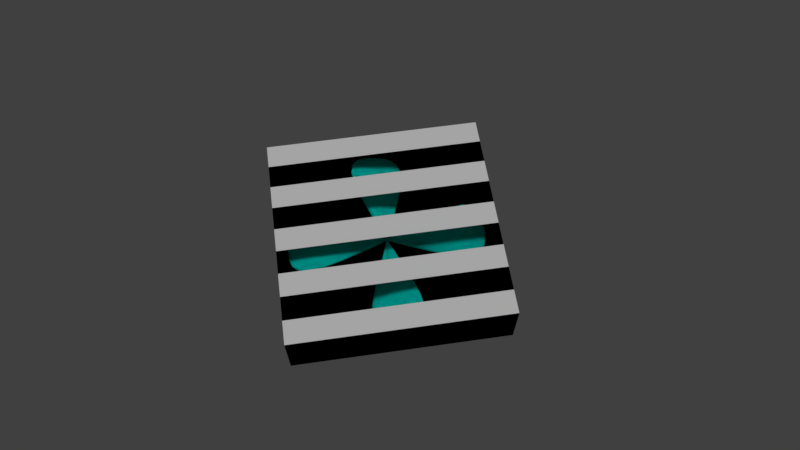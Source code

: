 # Source: Fan.blend  (saved by Blender 2.78.0; exported with 4.5.12 LTS)
import bpy
from mathutils import Matrix  # noqa: F401  (used for matrix-valued properties, if any)

bpy.ops.wm.read_factory_settings(use_empty=True)
scene = bpy.context.scene
scene.name = 'Scene'

# ---- collections
col_collection_1 = bpy.data.collections.new('Collection 1'); scene.collection.children.link(col_collection_1)

# ---- materials (node trees are filled in below, after node groups)
mat_material_001 = bpy.data.materials.new('Material.001')
mat_material_001.alpha_threshold = 0.0
mat_material_001.use_transparent_shadow = False
mat_material_001.diffuse_color = (0.3185, 0.3185, 0.3185, 1.0)
mat_material_001.roughness = 0.5
mat_material_003 = bpy.data.materials.new('Material.003')
mat_material_003.alpha_threshold = 0.0
mat_material_003.use_transparent_shadow = False
mat_material_003.diffuse_color = (1.0, 1.0, 1.0, 1.0)
mat_material_003.roughness = 0.5
mat_material_002 = bpy.data.materials.new('Material.002')
mat_material_002.alpha_threshold = 0.0
mat_material_002.use_transparent_shadow = False
mat_material_002.diffuse_color = (0.0, 1.0, 0.9086, 1.0)
mat_material_002.roughness = 0.5

# ---- material node trees

# ---- world
world_world = bpy.data.worlds.new('World'); scene.world = world_world
world_world.color = (0.05088, 0.05088, 0.05088)
world_world.use_sun_shadow = False
world_world.sun_shadow_jitter_overblur = 0.0
world_world.cycles.sampling_method = 'MANUAL'

# ---- cameras
cam_camera_001 = bpy.data.cameras.new('Camera.001')
cam_camera_001.clip_end = 100.0
cam_camera_001.lens = 35.0
cam_camera_001.sensor_width = 32.0
cam_camera_001.sensor_height = 18.0
cam_camera_001.display_size = 2.0
cam_camera_001.dof.focus_distance = 0.0
cam_camera_001.dof.aperture_fstop = 128.0
cam_camera_001.dof.aperture_blades = 6

# ---- lights
light_sun = bpy.data.lights.new('Sun', 'SUN')
light_sun.transmission_factor = 0.0
light_sun.angle = 0.1993
light_sun.energy = 1.0
light_sun.shadow_buffer_clip_start = 0.5
light_sun.shadow_soft_size = 0.1
light_sun.shadow_cascade_max_distance = 1000.0

# ---- meshes
me_cube_005 = bpy.data.meshes.new('Cube.005')
me_cube_005.from_pydata([(-1.067, -1.067, -1.708), (-1.067, -1.067, 0.4269), (-1.067, 1.067, -1.708), (-1.067, 1.067, 0.4269), (1.067, -1.067, -1.708), (1.067, -1.067, 0.4269), (1.067, 1.067, -1.708), (1.067, 1.067, 0.4269), (-1.067, -1.067, 0.4269), (-1.067, 1.067, 0.4269), (1.067, 1.067, 0.4269), (1.067, -1.067, 0.4269), (-1.067, 1.067, 0.4269), (-1.067, -1.067, 0.4269), (-1.067, -1.067, -1.708), (-1.067, 1.067, -1.708), (1.067, 1.067, -1.708), (1.067, 1.067, 0.4269), (1.067, -1.067, -1.708), (1.067, -1.067, 0.4269), (-1.067, -0.83, 0.4269), (-1.067, -0.5929, 0.4269), (-1.067, -0.3557, 0.4269), (-1.067, -0.1186, 0.4269), (-1.067, 0.1186, 0.4269), (-1.067, 0.3557, 0.4269), (-1.067, 0.5929, 0.4269), (-1.067, 0.83, 0.4269), (1.067, 0.83, 0.4269), (1.067, 0.5929, 0.4269), (1.067, 0.3557, 0.4269), (1.067, 0.1186, 0.4269), (1.067, -0.1186, 0.4269), (1.067, -0.3557, 0.4269), (1.067, -0.5929, 0.4269), (1.067, -0.83, 0.4269)], [], [(0, 2, 3, 1), (2, 6, 7, 3), (6, 4, 5, 7), (4, 0, 1, 5), (2, 0, 4, 6), (5, 11, 10, 7), (15, 16, 18, 14), (3, 9, 8, 1), (1, 8, 11, 5), (7, 10, 9, 3), (18, 19, 13, 14), (16, 17, 28, 29, 30, 31, 32, 33, 34, 35, 19, 18), (15, 12, 17, 16), (14, 13, 20, 21, 22, 23, 24, 25, 26, 27, 12, 15), (27, 28, 17, 12), (25, 30, 29, 26), (23, 32, 31, 24), (21, 34, 33, 22), (35, 20, 13, 19)])
me_cube_005.polygons.foreach_set('material_index', [0, 0, 0, 0, 0, 0, 0, 0, 0, 0, 0, 0, 0, 0, 1, 1, 1, 1, 1])
me_cube_005.materials.append(mat_material_001)
me_cube_005.materials.append(mat_material_003)
me_cube_005.use_remesh_preserve_volume = False
me_cube_005.use_remesh_preserve_attributes = False
me_cube_005.use_mirror_vertex_groups = False
me_cube_005.update()
me_circle = bpy.data.meshes.new('Circle')
me_circle.from_pydata([(-0.7059, -0.003207, 0.0004237), (-0.7996, -0.06843, 0.01784), (-0.6001, -0.06756, 0.01773), (-0.6001, 0.06207, -0.017), (-0.7996, 0.0612, -0.01689), (-0.8634, -0.003879, 0.0005107), (-0.7237, -0.1239, 0.03276), (-0.4402, -0.002022, 0.0002894), (-0.7237, 0.1174, -0.03189), (-0.1658, -0.4536, -0.04397), (-0.08848, -0.2349, -0.02326), (-0.1716, -0.4487, -0.04334), (-0.2208, -0.6402, -0.05877), (-0.1493, -0.4685, -0.04028), (-0.07971, -0.2466, -0.02144), (-0.09153, -0.231, -0.02258), (-0.2286, -0.6399, -0.05846), (-0.1985, -0.6408, -0.0536), (0.4536, -0.1658, -0.04397), (0.2349, -0.08848, -0.02326), (0.4487, -0.1716, -0.04334), (0.6402, -0.2208, -0.05877), (0.4685, -0.1493, -0.04028), (0.2466, -0.07971, -0.02144), (0.231, -0.09153, -0.02258), (0.6399, -0.2286, -0.05846), (0.6408, -0.1985, -0.0536), (0.7059, 0.003207, 0.0004237), (0.7996, 0.06843, 0.01784), (0.6001, 0.06756, 0.01773), (0.6001, -0.06207, -0.017), (0.7996, -0.0612, -0.01689), (0.8634, 0.003879, 0.0005107), (0.7237, 0.1239, 0.03276), (0.4402, 0.002022, 0.0002894), (0.7237, -0.1174, -0.03189), (0.1658, 0.4536, -0.04397), (0.08848, 0.2349, -0.02326), (0.1716, 0.4487, -0.04334), (0.2208, 0.6402, -0.05877), (0.1493, 0.4685, -0.04028), (0.07971, 0.2466, -0.02144), (0.09153, 0.231, -0.02258), (0.2286, 0.6399, -0.05846), (0.1985, 0.6408, -0.0536), (-0.1698, 0.4536, 0.04597), (-0.2265, 0.6402, 0.06108), (-0.175, 0.4487, 0.04951), (-0.09057, 0.2349, 0.02472), (-0.1536, 0.4685, 0.04089), (-0.2045, 0.6408, 0.05438), (-0.2334, 0.6399, 0.06535), (-0.09329, 0.231, 0.02695), (-0.08201, 0.2466, 0.0219), (0.1658, -0.9389, 0.06955), (0.08749, -0.9652, 0.04842), (0.1473, -0.9168, 0.07381), (0.2218, -0.8823, 0.08437), (0.1735, -0.9463, 0.06209), (0.09268, -0.9715, 0.04042), (0.07679, -0.9462, 0.05429), (0.1978, -0.8596, 0.08666), (0.2313, -0.8899, 0.07756), (0.1698, 0.9389, -0.02038), (0.2255, 0.8823, -0.03548), (0.1556, 0.9168, -0.007355), (0.09155, 0.9652, 0.0004414), (0.173, 0.9463, -0.03077), (0.2308, 0.8899, -0.04625), (0.2052, 0.8596, -0.02133), (0.08493, 0.9462, 0.01096), (0.09214, 0.9715, -0.009101), (0.003207, -0.7059, 0.0004237), (0.06843, -0.7996, 0.01784), (0.06756, -0.6001, 0.01773), (-0.06207, -0.6001, -0.017), (-0.0612, -0.7996, -0.01689), (0.003879, -0.8634, 0.0005107), (0.1239, -0.7237, 0.03276), (0.002022, -0.4402, 0.0002894), (-0.1174, -0.7237, -0.03189), (-0.4536, -0.1667, 0.06973), (-0.6402, -0.2222, 0.08444), (-0.4685, -0.1491, 0.07457), (-0.2349, -0.08895, 0.04882), (-0.4487, -0.1734, 0.06178), (-0.6399, -0.2312, 0.07755), (-0.6408, -0.1986, 0.08678), (-0.2466, -0.07958, 0.05675), (-0.231, -0.09248, 0.03926), (-0.4536, 0.1689, -0.02021), (-0.2349, 0.0901, 0.000843), (-0.4685, 0.1538, -0.006595), (-0.6402, 0.2251, -0.03542), (-0.4487, 0.1731, -0.03107), (-0.231, 0.09234, -0.01027), (-0.2466, 0.08214, 0.01342), (-0.6408, 0.2044, -0.02121), (-0.6399, 0.2308, -0.04625), (-0.003207, 0.7059, 0.0004237), (0.06207, 0.6001, -0.017), (0.0612, 0.7996, -0.01689), (-0.06843, 0.7996, 0.01784), (-0.06756, 0.6001, 0.01773), (-0.002022, 0.4402, 0.0002894), (0.1174, 0.7237, -0.03189), (-0.003879, 0.8634, 0.0005107), (-0.1239, 0.7237, 0.03276), (0.1638, 0.9389, -0.04366), (0.2198, 0.8823, -0.05864), (0.1698, 0.9463, -0.04285), (0.08544, 0.9652, -0.02267), (0.1473, 0.9168, -0.04004), (0.1976, 0.8596, -0.05348), (0.2277, 0.8899, -0.05835), (0.08891, 0.9715, -0.02118), (0.07664, 0.9462, -0.02111), (-0.4536, 0.1658, -0.04397), (-0.2349, 0.08848, -0.02326), (-0.4487, 0.1716, -0.04334), (-0.6402, 0.2208, -0.05877), (-0.4685, 0.1493, -0.04028), (-0.2466, 0.07971, -0.02144), (-0.231, 0.09153, -0.02258), (-0.6399, 0.2286, -0.05846), (-0.6408, 0.1985, -0.0536), (0.9389, -0.1638, -0.04366), (0.8823, -0.2198, -0.05864), (0.9463, -0.1698, -0.04285), (0.9652, -0.08544, -0.02267), (0.9168, -0.1473, -0.04004), (0.8596, -0.1976, -0.05348), (0.8899, -0.2277, -0.05835), (0.9715, -0.08891, -0.02118), (0.9462, -0.07664, -0.02111), (-0.1638, -0.9389, -0.04366), (-0.2198, -0.8823, -0.05864), (-0.1698, -0.9463, -0.04285), (-0.08544, -0.9652, -0.02267), (-0.1473, -0.9168, -0.04004), (-0.1976, -0.8596, -0.05348), (-0.2277, -0.8899, -0.05835), (-0.08891, -0.9715, -0.02118), (-0.07664, -0.9462, -0.02111), (-0.9389, 0.1638, -0.04366), (-0.8823, 0.2198, -0.05864), (-0.9463, 0.1698, -0.04285), (-0.9652, 0.08544, -0.02267), (-0.9168, 0.1473, -0.04004), (-0.8596, 0.1976, -0.05348), (-0.8899, 0.2277, -0.05835), (-0.9715, 0.08891, -0.02117), (-0.9462, 0.07664, -0.02111), (0.9389, 0.1718, 0.04628), (0.9652, 0.09361, 0.02531), (0.9463, 0.1767, 0.05001), (0.8823, 0.2275, 0.06121), (0.9168, 0.1556, 0.04112), (0.9462, 0.08508, 0.02222), (0.9715, 0.09592, 0.02835), (0.8899, 0.2343, 0.06546), (0.8596, 0.2054, 0.05451), (0.1718, -0.9389, 0.04628), (0.09361, -0.9652, 0.02531), (0.1767, -0.9463, 0.05001), (0.2275, -0.8823, 0.06121), (0.1556, -0.9168, 0.04112), (0.08508, -0.9462, 0.02222), (0.09592, -0.9715, 0.02835), (0.2343, -0.8899, 0.06546), (0.2054, -0.8596, 0.05451), (-0.9389, -0.1718, 0.04628), (-0.9652, -0.09361, 0.02531), (-0.9463, -0.1767, 0.05001), (-0.8823, -0.2275, 0.06121), (-0.9168, -0.1556, 0.04112), (-0.9462, -0.08508, 0.02222), (-0.9715, -0.09592, 0.02835), (-0.8899, -0.2343, 0.06546), (-0.8596, -0.2054, 0.05451), (0.4536, 0.1698, 0.04597), (0.6402, 0.2265, 0.06108), (0.4487, 0.175, 0.04951), (0.2349, 0.09057, 0.02472), (0.4685, 0.1536, 0.04089), (0.6408, 0.2045, 0.05438), (0.6399, 0.2334, 0.06535), (0.231, 0.09329, 0.02695), (0.2466, 0.08201, 0.0219), (-0.1718, 0.9389, 0.04628), (-0.09361, 0.9652, 0.02531), (-0.1767, 0.9463, 0.05001), (-0.2275, 0.8823, 0.06121), (-0.1556, 0.9168, 0.04112), (-0.08508, 0.9462, 0.02222), (-0.09592, 0.9715, 0.02835), (-0.2343, 0.8899, 0.06546), (-0.2054, 0.8596, 0.05451), (0.1698, -0.4536, 0.04597), (0.2265, -0.6402, 0.06108), (0.175, -0.4487, 0.04951), (0.09057, -0.2349, 0.02472), (0.1536, -0.4685, 0.04089), (0.2045, -0.6408, 0.05438), (0.2334, -0.6399, 0.06535), (0.09329, -0.231, 0.02695), (0.08201, -0.2466, 0.0219), (-0.4536, -0.1698, 0.04597), (-0.6402, -0.2265, 0.06108), (-0.4487, -0.175, 0.04951), (-0.2349, -0.09057, 0.02472), (-0.4685, -0.1536, 0.04089), (-0.6408, -0.2045, 0.05438), (-0.6399, -0.2334, 0.06535), (-0.231, -0.09329, 0.02695), (-0.2466, -0.08201, 0.0219), (0.005836, 0.7059, 0.04633), (-0.05994, 0.6001, 0.06274), (-0.05868, 0.7996, 0.06205), (0.07095, 0.7996, 0.02731), (0.06969, 0.6001, 0.02801), (0.00364, 0.4402, 0.04574), (-0.1153, 0.7237, 0.07572), (0.006231, 0.8634, 0.04328), (0.126, 0.7237, 0.01106), (-0.005836, -0.7059, 0.04633), (-0.07095, -0.7996, 0.02731), (-0.06969, -0.6001, 0.02801), (0.05994, -0.6001, 0.06274), (0.05868, -0.7996, 0.06205), (-0.006231, -0.8634, 0.04328), (-0.126, -0.7237, 0.01106), (-0.00364, -0.4402, 0.04574), (0.1153, -0.7237, 0.07572), (0.7059, -0.005836, 0.04633), (0.7996, -0.07095, 0.02731), (0.6001, -0.06969, 0.02801), (0.6001, 0.05994, 0.06274), (0.7996, 0.05868, 0.06205), (0.8634, -0.006231, 0.04328), (0.7237, -0.126, 0.01106), (0.4402, -0.00364, 0.04574), (0.7237, 0.1153, 0.07572), (-0.7059, 0.005836, 0.04633), (-0.7996, 0.07095, 0.02731), (-0.6001, 0.06969, 0.02801), (-0.6001, -0.05994, 0.06274), (-0.7996, -0.05868, 0.06205), (-0.8634, 0.006231, 0.04328), (-0.7237, 0.126, 0.01106), (-0.4402, 0.00364, 0.04574), (-0.7237, -0.1153, 0.07572), (-0.1667, 0.4536, 0.06973), (-0.2222, 0.6402, 0.08444), (-0.1491, 0.4685, 0.07457), (-0.08895, 0.2349, 0.04882), (-0.1734, 0.4487, 0.06178), (-0.2312, 0.6399, 0.07755), (-0.1986, 0.6408, 0.08678), (-0.07958, 0.2466, 0.05675), (-0.09248, 0.231, 0.03926), (0.9389, -0.1698, -0.02038), (0.8823, -0.2255, -0.03548), (0.9168, -0.1556, -0.007355), (0.9652, -0.09155, 0.0004413), (0.9463, -0.173, -0.03077), (0.8899, -0.2308, -0.04625), (0.8596, -0.2052, -0.02133), (0.9462, -0.08493, 0.01096), (0.9715, -0.09214, -0.009101), (-0.9389, -0.1658, 0.06955), (-0.9652, -0.08749, 0.04842), (-0.9168, -0.1473, 0.07381), (-0.8823, -0.2218, 0.08437), (-0.9463, -0.1735, 0.06209), (-0.9715, -0.09268, 0.04042), (-0.9462, -0.07679, 0.05429), (-0.8596, -0.1978, 0.08666), (-0.8899, -0.2313, 0.07756), (-0.1698, -0.9389, -0.02038), (-0.2255, -0.8823, -0.03548), (-0.1556, -0.9168, -0.007355), (-0.09155, -0.9652, 0.0004414), (-0.173, -0.9463, -0.03077), (-0.2308, -0.8899, -0.04625), (-0.2052, -0.8596, -0.02133), (-0.08493, -0.9462, 0.01096), (-0.09214, -0.9715, -0.009101), (-0.1658, 0.9389, 0.06955), (-0.08749, 0.9652, 0.04842), (-0.1473, 0.9168, 0.07381), (-0.2218, 0.8823, 0.08437), (-0.1735, 0.9463, 0.06209), (-0.09268, 0.9715, 0.04042), (-0.07679, 0.9462, 0.05429), (-0.1978, 0.8596, 0.08666), (-0.2313, 0.8899, 0.07756), (0.4536, -0.1689, -0.02021), (0.2349, -0.0901, 0.000843), (0.4685, -0.1538, -0.006595), (0.6402, -0.2251, -0.03542), (0.4487, -0.1731, -0.03107), (0.231, -0.09234, -0.01027), (0.2466, -0.08214, 0.01342), (0.6408, -0.2044, -0.02121), (0.6399, -0.2308, -0.04625), (-0.9389, 0.1698, -0.02038), (-0.8823, 0.2255, -0.03548), (-0.9168, 0.1556, -0.007355), (-0.9652, 0.09155, 0.0004414), (-0.9463, 0.173, -0.03077), (-0.8899, 0.2308, -0.04625), (-0.8596, 0.2052, -0.02133), (-0.9462, 0.08493, 0.01096), (-0.9715, 0.09214, -0.009101), (-0.1689, -0.4536, -0.02021), (-0.0901, -0.2349, 0.0008431), (-0.1538, -0.4685, -0.006595), (-0.2251, -0.6402, -0.03542), (-0.1731, -0.4487, -0.03107), (-0.09234, -0.231, -0.01027), (-0.08214, -0.2466, 0.01342), (-0.2044, -0.6408, -0.02121), (-0.2308, -0.6399, -0.04625), (0.1667, -0.4536, 0.06973), (0.2222, -0.6402, 0.08444), (0.1491, -0.4685, 0.07457), (0.08895, -0.2349, 0.04882), (0.1734, -0.4487, 0.06178), (0.2312, -0.6399, 0.07755), (0.1986, -0.6408, 0.08678), (0.07958, -0.2466, 0.05675), (0.09248, -0.231, 0.03926), (0.9389, 0.1658, 0.06955), (0.9652, 0.08749, 0.04842), (0.9168, 0.1473, 0.07381), (0.8823, 0.2218, 0.08437), (0.9463, 0.1735, 0.06209), (0.9715, 0.09268, 0.04042), (0.9462, 0.07679, 0.05429), (0.8596, 0.1978, 0.08666), (0.8899, 0.2313, 0.07756), (0.4536, 0.1667, 0.06973), (0.6402, 0.2222, 0.08444), (0.4685, 0.1491, 0.07457), (0.2349, 0.08895, 0.04882), (0.4487, 0.1734, 0.06178), (0.6399, 0.2312, 0.07755), (0.6408, 0.1986, 0.08678), (0.2466, 0.07958, 0.05675), (0.231, 0.09248, 0.03926), (0.1689, 0.4536, -0.02021), (0.0901, 0.2349, 0.0008431), (0.1538, 0.4685, -0.006595), (0.2251, 0.6402, -0.03542), (0.1731, 0.4487, -0.03107), (0.09234, 0.231, -0.01027), (0.08214, 0.2466, 0.01342), (0.2044, 0.6408, -0.02121), (0.2308, 0.6399, -0.04625), (-0.7059, -0.003207, 0.0004237), (-0.7996, -0.06843, 0.01784), (-0.6001, -0.06756, 0.01773), (-0.6001, 0.06207, -0.017), (-0.7996, 0.0612, -0.01689), (-0.8634, -0.003879, 0.0005107), (-0.7237, -0.1239, 0.03276), (-0.4402, -0.002022, 0.0002894), (-0.7237, 0.1174, -0.03189), (-0.1658, -0.4536, -0.04397), (-0.08848, -0.2349, -0.02326), (-0.1716, -0.4487, -0.04334), (-0.2208, -0.6402, -0.05877), (-0.1493, -0.4685, -0.04028), (-0.07971, -0.2466, -0.02144), (-0.09153, -0.231, -0.02258), (-0.2286, -0.6399, -0.05846), (-0.1985, -0.6408, -0.0536), (0.4536, -0.1658, -0.04397), (0.2349, -0.08848, -0.02326), (0.4487, -0.1716, -0.04334), (0.6402, -0.2208, -0.05877), (0.4685, -0.1493, -0.04028), (0.2466, -0.07971, -0.02144), (0.231, -0.09153, -0.02258), (0.6399, -0.2286, -0.05846), (0.6408, -0.1985, -0.0536), (0.7059, 0.003207, 0.0004237), (0.7996, 0.06843, 0.01784), (0.6001, 0.06756, 0.01773), (0.6001, -0.06207, -0.017), (0.7996, -0.0612, -0.01689), (0.8634, 0.003879, 0.0005107), (0.7237, 0.1239, 0.03276), (0.4402, 0.002022, 0.0002894), (0.7237, -0.1174, -0.03189), (0.1658, 0.4536, -0.04397), (0.08848, 0.2349, -0.02326), (0.1716, 0.4487, -0.04334), (0.2208, 0.6402, -0.05877), (0.1493, 0.4685, -0.04028), (0.07971, 0.2466, -0.02144), (0.09153, 0.231, -0.02258), (0.2286, 0.6399, -0.05846), (0.1985, 0.6408, -0.0536), (-0.1698, 0.4536, 0.04597), (-0.2265, 0.6402, 0.06108), (-0.175, 0.4487, 0.04951), (-0.09057, 0.2349, 0.02472), (-0.1536, 0.4685, 0.04089), (-0.2045, 0.6408, 0.05438), (-0.2334, 0.6399, 0.06535), (-0.09329, 0.231, 0.02695), (-0.08201, 0.2466, 0.0219), (0.1658, -0.9389, 0.06955), (0.08749, -0.9652, 0.04842), (0.1473, -0.9168, 0.07381), (0.2218, -0.8823, 0.08437), (0.1735, -0.9463, 0.06209), (0.09268, -0.9715, 0.04042), (0.07679, -0.9462, 0.05429), (0.1978, -0.8596, 0.08666), (0.2313, -0.8899, 0.07756), (0.1698, 0.9389, -0.02038), (0.2255, 0.8823, -0.03548), (0.1556, 0.9168, -0.007355), (0.09155, 0.9652, 0.0004414), (0.173, 0.9463, -0.03077), (0.2308, 0.8899, -0.04625), (0.2052, 0.8596, -0.02133), (0.08493, 0.9462, 0.01096), (0.09214, 0.9715, -0.009101), (0.003207, -0.7059, 0.0004237), (0.06843, -0.7996, 0.01784), (0.06756, -0.6001, 0.01773), (-0.06207, -0.6001, -0.017), (-0.0612, -0.7996, -0.01689), (0.003879, -0.8634, 0.0005107), (0.1239, -0.7237, 0.03276), (0.002022, -0.4402, 0.0002894), (-0.1174, -0.7237, -0.03189), (-0.4536, -0.1667, 0.06973), (-0.6402, -0.2222, 0.08444), (-0.4685, -0.1491, 0.07457), (-0.2349, -0.08895, 0.04882), (-0.4487, -0.1734, 0.06178), (-0.6399, -0.2312, 0.07755), (-0.6408, -0.1986, 0.08678), (-0.2466, -0.07958, 0.05675), (-0.231, -0.09248, 0.03926), (-0.4536, 0.1689, -0.02021), (-0.2349, 0.0901, 0.000843), (-0.4685, 0.1538, -0.006595), (-0.6402, 0.2251, -0.03542), (-0.4487, 0.1731, -0.03107), (-0.231, 0.09234, -0.01027), (-0.2466, 0.08214, 0.01342), (-0.6408, 0.2044, -0.02121), (-0.6399, 0.2308, -0.04625), (-0.003207, 0.7059, 0.0004237), (0.06207, 0.6001, -0.017), (0.0612, 0.7996, -0.01689), (-0.06843, 0.7996, 0.01784), (-0.06756, 0.6001, 0.01773), (-0.002022, 0.4402, 0.0002894), (0.1174, 0.7237, -0.03189), (-0.003879, 0.8634, 0.0005107), (-0.1239, 0.7237, 0.03276), (0.1638, 0.9389, -0.04366), (0.2198, 0.8823, -0.05864), (0.1698, 0.9463, -0.04285), (0.08544, 0.9652, -0.02267), (0.1473, 0.9168, -0.04004), (0.1976, 0.8596, -0.05348), (0.2277, 0.8899, -0.05835), (0.08891, 0.9715, -0.02118), (0.07664, 0.9462, -0.02111), (-0.4536, 0.1658, -0.04397), (-0.2349, 0.08848, -0.02326), (-0.4487, 0.1716, -0.04334), (-0.6402, 0.2208, -0.05877), (-0.4685, 0.1493, -0.04028), (-0.2466, 0.07971, -0.02144), (-0.231, 0.09153, -0.02258), (-0.6399, 0.2286, -0.05846), (-0.6408, 0.1985, -0.0536), (0.9389, -0.1638, -0.04366), (0.8823, -0.2198, -0.05864), (0.9463, -0.1698, -0.04285), (0.9652, -0.08544, -0.02267), (0.9168, -0.1473, -0.04004), (0.8596, -0.1976, -0.05348), (0.8899, -0.2277, -0.05835), (0.9715, -0.08891, -0.02118), (0.9462, -0.07664, -0.02111), (-0.1638, -0.9389, -0.04366), (-0.2198, -0.8823, -0.05864), (-0.1698, -0.9463, -0.04285), (-0.08544, -0.9652, -0.02267), (-0.1473, -0.9168, -0.04004), (-0.1976, -0.8596, -0.05348), (-0.2277, -0.8899, -0.05835), (-0.08891, -0.9715, -0.02118), (-0.07664, -0.9462, -0.02111), (-0.9389, 0.1638, -0.04366), (-0.8823, 0.2198, -0.05864), (-0.9463, 0.1698, -0.04285), (-0.9652, 0.08544, -0.02267), (-0.9168, 0.1473, -0.04004), (-0.8596, 0.1976, -0.05348), (-0.8899, 0.2277, -0.05835), (-0.9715, 0.08891, -0.02117), (-0.9462, 0.07664, -0.02111), (0.9389, 0.1718, 0.04628), (0.9652, 0.09361, 0.02531), (0.9463, 0.1767, 0.05001), (0.8823, 0.2275, 0.06121), (0.9168, 0.1556, 0.04112), (0.9462, 0.08508, 0.02222), (0.9715, 0.09592, 0.02835), (0.8899, 0.2343, 0.06546), (0.8596, 0.2054, 0.05451), (0.1718, -0.9389, 0.04628), (0.09361, -0.9652, 0.02531), (0.1767, -0.9463, 0.05001), (0.2275, -0.8823, 0.06121), (0.1556, -0.9168, 0.04112), (0.08508, -0.9462, 0.02222), (0.09592, -0.9715, 0.02835), (0.2343, -0.8899, 0.06546), (0.2054, -0.8596, 0.05451), (-0.9389, -0.1718, 0.04628), (-0.9652, -0.09361, 0.02531), (-0.9463, -0.1767, 0.05001), (-0.8823, -0.2275, 0.06121), (-0.9168, -0.1556, 0.04112), (-0.9462, -0.08508, 0.02222), (-0.9715, -0.09592, 0.02835), (-0.8899, -0.2343, 0.06546), (-0.8596, -0.2054, 0.05451), (0.4536, 0.1698, 0.04597), (0.6402, 0.2265, 0.06108), (0.4487, 0.175, 0.04951), (0.2349, 0.09057, 0.02472), (0.4685, 0.1536, 0.04089), (0.6408, 0.2045, 0.05438), (0.6399, 0.2334, 0.06535), (0.231, 0.09329, 0.02695), (0.2466, 0.08201, 0.0219), (-0.1718, 0.9389, 0.04628), (-0.09361, 0.9652, 0.02531), (-0.1767, 0.9463, 0.05001), (-0.2275, 0.8823, 0.06121), (-0.1556, 0.9168, 0.04112), (-0.08508, 0.9462, 0.02222), (-0.09592, 0.9715, 0.02835), (-0.2343, 0.8899, 0.06546), (-0.2054, 0.8596, 0.05451), (0.1698, -0.4536, 0.04597), (0.2265, -0.6402, 0.06108), (0.175, -0.4487, 0.04951), (0.09057, -0.2349, 0.02472), (0.1536, -0.4685, 0.04089), (0.2045, -0.6408, 0.05438), (0.2334, -0.6399, 0.06535), (0.09329, -0.231, 0.02695), (0.08201, -0.2466, 0.0219), (-0.4536, -0.1698, 0.04597), (-0.6402, -0.2265, 0.06108), (-0.4487, -0.175, 0.04951), (-0.2349, -0.09057, 0.02472), (-0.4685, -0.1536, 0.04089), (-0.6408, -0.2045, 0.05438), (-0.6399, -0.2334, 0.06535), (-0.231, -0.09329, 0.02695), (-0.2466, -0.08201, 0.0219), (0.005836, 0.7059, 0.04633), (-0.05994, 0.6001, 0.06274), (-0.05868, 0.7996, 0.06205), (0.07095, 0.7996, 0.02731), (0.06969, 0.6001, 0.02801), (0.00364, 0.4402, 0.04574), (-0.1153, 0.7237, 0.07572), (0.006231, 0.8634, 0.04328), (0.126, 0.7237, 0.01106), (-0.005836, -0.7059, 0.04633), (-0.07095, -0.7996, 0.02731), (-0.06969, -0.6001, 0.02801), (0.05994, -0.6001, 0.06274), (0.05868, -0.7996, 0.06205), (-0.006231, -0.8634, 0.04328), (-0.126, -0.7237, 0.01106), (-0.00364, -0.4402, 0.04574), (0.1153, -0.7237, 0.07572), (0.7059, -0.005836, 0.04633), (0.7996, -0.07095, 0.02731), (0.6001, -0.06969, 0.02801), (0.6001, 0.05994, 0.06274), (0.7996, 0.05868, 0.06205), (0.8634, -0.006231, 0.04328), (0.7237, -0.126, 0.01106), (0.4402, -0.00364, 0.04574), (0.7237, 0.1153, 0.07572), (-0.7059, 0.005836, 0.04633), (-0.7996, 0.07095, 0.02731), (-0.6001, 0.06969, 0.02801), (-0.6001, -0.05994, 0.06274), (-0.7996, -0.05868, 0.06205), (-0.8634, 0.006231, 0.04328), (-0.7237, 0.126, 0.01106), (-0.4402, 0.00364, 0.04574), (-0.7237, -0.1153, 0.07572), (-0.1667, 0.4536, 0.06973), (-0.2222, 0.6402, 0.08444), (-0.1491, 0.4685, 0.07457), (-0.08895, 0.2349, 0.04882), (-0.1734, 0.4487, 0.06178), (-0.2312, 0.6399, 0.07755), (-0.1986, 0.6408, 0.08678), (-0.07958, 0.2466, 0.05675), (-0.09248, 0.231, 0.03926), (0.9389, -0.1698, -0.02038), (0.8823, -0.2255, -0.03548), (0.9168, -0.1556, -0.007355), (0.9652, -0.09155, 0.0004413), (0.9463, -0.173, -0.03077), (0.8899, -0.2308, -0.04625), (0.8596, -0.2052, -0.02133), (0.9462, -0.08493, 0.01096), (0.9715, -0.09214, -0.009101), (-0.9389, -0.1658, 0.06955), (-0.9652, -0.08749, 0.04842), (-0.9168, -0.1473, 0.07381), (-0.8823, -0.2218, 0.08437), (-0.9463, -0.1735, 0.06209), (-0.9715, -0.09268, 0.04042), (-0.9462, -0.07679, 0.05429), (-0.8596, -0.1978, 0.08666), (-0.8899, -0.2313, 0.07756), (-0.1698, -0.9389, -0.02038), (-0.2255, -0.8823, -0.03548), (-0.1556, -0.9168, -0.007355), (-0.09155, -0.9652, 0.0004414), (-0.173, -0.9463, -0.03077), (-0.2308, -0.8899, -0.04625), (-0.2052, -0.8596, -0.02133), (-0.08493, -0.9462, 0.01096), (-0.09214, -0.9715, -0.009101), (-0.1658, 0.9389, 0.06955), (-0.08749, 0.9652, 0.04842), (-0.1473, 0.9168, 0.07381), (-0.2218, 0.8823, 0.08437), (-0.1735, 0.9463, 0.06209), (-0.09268, 0.9715, 0.04042), (-0.07679, 0.9462, 0.05429), (-0.1978, 0.8596, 0.08666), (-0.2313, 0.8899, 0.07756), (0.4536, -0.1689, -0.02021), (0.2349, -0.0901, 0.000843), (0.4685, -0.1538, -0.006595), (0.6402, -0.2251, -0.03542), (0.4487, -0.1731, -0.03107), (0.231, -0.09234, -0.01027), (0.2466, -0.08214, 0.01342), (0.6408, -0.2044, -0.02121), (0.6399, -0.2308, -0.04625), (-0.9389, 0.1698, -0.02038), (-0.8823, 0.2255, -0.03548), (-0.9168, 0.1556, -0.007355), (-0.9652, 0.09155, 0.0004414), (-0.9463, 0.173, -0.03077), (-0.8899, 0.2308, -0.04625), (-0.8596, 0.2052, -0.02133), (-0.9462, 0.08493, 0.01096), (-0.9715, 0.09214, -0.009101), (-0.1689, -0.4536, -0.02021), (-0.0901, -0.2349, 0.0008431), (-0.1538, -0.4685, -0.006595), (-0.2251, -0.6402, -0.03542), (-0.1731, -0.4487, -0.03107), (-0.09234, -0.231, -0.01027), (-0.08214, -0.2466, 0.01342), (-0.2044, -0.6408, -0.02121), (-0.2308, -0.6399, -0.04625), (0.1667, -0.4536, 0.06973), (0.2222, -0.6402, 0.08444), (0.1491, -0.4685, 0.07457), (0.08895, -0.2349, 0.04882), (0.1734, -0.4487, 0.06178), (0.2312, -0.6399, 0.07755), (0.1986, -0.6408, 0.08678), (0.07958, -0.2466, 0.05675), (0.09248, -0.231, 0.03926), (0.9389, 0.1658, 0.06955), (0.9652, 0.08749, 0.04842), (0.9168, 0.1473, 0.07381), (0.8823, 0.2218, 0.08437), (0.9463, 0.1735, 0.06209), (0.9715, 0.09268, 0.04042), (0.9462, 0.07679, 0.05429), (0.8596, 0.1978, 0.08666), (0.8899, 0.2313, 0.07756), (0.4536, 0.1667, 0.06973), (0.6402, 0.2222, 0.08444), (0.4685, 0.1491, 0.07457), (0.2349, 0.08895, 0.04882), (0.4487, 0.1734, 0.06178), (0.6399, 0.2312, 0.07755), (0.6408, 0.1986, 0.08678), (0.2466, 0.07958, 0.05675), (0.231, 0.09248, 0.03926), (0.1689, 0.4536, -0.02021), (0.0901, 0.2349, 0.0008431), (0.1538, 0.4685, -0.006595), (0.2251, 0.6402, -0.03542), (0.1731, 0.4487, -0.03107), (0.09234, 0.231, -0.01027), (0.08214, 0.2466, 0.01342), (0.2044, 0.6408, -0.02121), (0.2308, 0.6399, -0.04625), (-0.7059, -0.003207, 0.0004237), (-0.7996, 0.0612, -0.01689), (-0.6001, 0.06207, -0.017), (-0.6001, -0.06756, 0.01773), (-0.7996, -0.06843, 0.01784), (-0.8634, -0.003879, 0.0005107), (-0.7237, 0.1174, -0.03189), (-0.4402, -0.002022, 0.0002894), (-0.7237, -0.1239, 0.03276), (-0.1658, -0.4536, -0.04397), (-0.1493, -0.4685, -0.04028), (-0.2208, -0.6402, -0.05877), (-0.1716, -0.4487, -0.04334), (-0.08848, -0.2349, -0.02326), (-0.07971, -0.2466, -0.02144), (-0.1985, -0.6408, -0.0536), (-0.2286, -0.6399, -0.05846), (-0.09153, -0.231, -0.02258), (0.4536, -0.1658, -0.04397), (0.4685, -0.1493, -0.04028), (0.6402, -0.2208, -0.05877), (0.4487, -0.1716, -0.04334), (0.2349, -0.08848, -0.02326), (0.2466, -0.07971, -0.02144), (0.6408, -0.1985, -0.0536), (0.6399, -0.2286, -0.05846), (0.231, -0.09153, -0.02258), (0.7059, 0.003207, 0.0004237), (0.7996, -0.0612, -0.01689), (0.6001, -0.06207, -0.017), (0.6001, 0.06756, 0.01773), (0.7996, 0.06843, 0.01784), (0.8634, 0.003879, 0.0005107), (0.7237, -0.1174, -0.03189), (0.4402, 0.002022, 0.0002894), (0.7237, 0.1239, 0.03276), (0.1658, 0.4536, -0.04397), (0.1493, 0.4685, -0.04028), (0.2208, 0.6402, -0.05877), (0.1716, 0.4487, -0.04334), (0.08848, 0.2349, -0.02326), (0.07971, 0.2466, -0.02144), (0.1985, 0.6408, -0.0536), (0.2286, 0.6399, -0.05846), (0.09153, 0.231, -0.02258), (-0.1698, 0.4536, 0.04597), (-0.1536, 0.4685, 0.04089), (-0.09057, 0.2349, 0.02472), (-0.175, 0.4487, 0.04951), (-0.2265, 0.6402, 0.06108), (-0.2045, 0.6408, 0.05438), (-0.08201, 0.2466, 0.0219), (-0.09329, 0.231, 0.02695), (-0.2334, 0.6399, 0.06535), (0.1658, -0.9389, 0.06955), (0.1735, -0.9463, 0.06209), (0.2218, -0.8823, 0.08437), (0.1473, -0.9168, 0.07381), (0.08749, -0.9652, 0.04842), (0.09268, -0.9715, 0.04042), (0.2313, -0.8899, 0.07756), (0.1978, -0.8596, 0.08666), (0.07679, -0.9462, 0.05429), (0.1698, 0.9389, -0.02038), (0.173, 0.9463, -0.03077), (0.09155, 0.9652, 0.0004414), (0.1556, 0.9168, -0.007355), (0.2255, 0.8823, -0.03548), (0.2308, 0.8899, -0.04625), (0.09214, 0.9715, -0.009101), (0.08493, 0.9462, 0.01096), (0.2052, 0.8596, -0.02133), (0.003207, -0.7059, 0.0004237), (-0.0612, -0.7996, -0.01689), (-0.06207, -0.6001, -0.017), (0.06756, -0.6001, 0.01773), (0.06843, -0.7996, 0.01784), (0.003879, -0.8634, 0.0005107), (-0.1174, -0.7237, -0.03189), (0.002022, -0.4402, 0.0002894), (0.1239, -0.7237, 0.03276), (-0.4536, -0.1667, 0.06973), (-0.4487, -0.1734, 0.06178), (-0.2349, -0.08895, 0.04882), (-0.4685, -0.1491, 0.07457), (-0.6402, -0.2222, 0.08444), (-0.6399, -0.2312, 0.07755), (-0.231, -0.09248, 0.03926), (-0.2466, -0.07958, 0.05675), (-0.6408, -0.1986, 0.08678), (-0.4536, 0.1689, -0.02021), (-0.4487, 0.1731, -0.03107), (-0.6402, 0.2251, -0.03542), (-0.4685, 0.1538, -0.006595), (-0.2349, 0.0901, 0.000843), (-0.231, 0.09234, -0.01027), (-0.6399, 0.2308, -0.04625), (-0.6408, 0.2044, -0.02121), (-0.2466, 0.08214, 0.01342), (-0.003207, 0.7059, 0.0004237), (-0.06756, 0.6001, 0.01773), (-0.06843, 0.7996, 0.01784), (0.0612, 0.7996, -0.01689), (0.06207, 0.6001, -0.017), (-0.002022, 0.4402, 0.0002894), (-0.1239, 0.7237, 0.03276), (-0.003879, 0.8634, 0.0005107), (0.1174, 0.7237, -0.03189), (0.1638, 0.9389, -0.04366), (0.1473, 0.9168, -0.04004), (0.08544, 0.9652, -0.02267), (0.1698, 0.9463, -0.04285), (0.2198, 0.8823, -0.05864), (0.1976, 0.8596, -0.05348), (0.07664, 0.9462, -0.02111), (0.08891, 0.9715, -0.02118), (0.2277, 0.8899, -0.05835), (-0.4536, 0.1658, -0.04397), (-0.4685, 0.1493, -0.04028), (-0.6402, 0.2208, -0.05877), (-0.4487, 0.1716, -0.04334), (-0.2349, 0.08848, -0.02326), (-0.2466, 0.07971, -0.02144), (-0.6408, 0.1985, -0.0536), (-0.6399, 0.2286, -0.05846), (-0.231, 0.09153, -0.02258), (0.9389, -0.1638, -0.04366), (0.9168, -0.1473, -0.04004), (0.9652, -0.08544, -0.02267), (0.9463, -0.1698, -0.04285), (0.8823, -0.2198, -0.05864), (0.8596, -0.1976, -0.05348), (0.9462, -0.07664, -0.02111), (0.9715, -0.08891, -0.02118), (0.8899, -0.2277, -0.05835), (-0.1638, -0.9389, -0.04366), (-0.1473, -0.9168, -0.04004), (-0.08544, -0.9652, -0.02267), (-0.1698, -0.9463, -0.04285), (-0.2198, -0.8823, -0.05864), (-0.1976, -0.8596, -0.05348), (-0.07664, -0.9462, -0.02111), (-0.08891, -0.9715, -0.02118), (-0.2277, -0.8899, -0.05835), (-0.9389, 0.1638, -0.04366), (-0.9168, 0.1473, -0.04004), (-0.9652, 0.08544, -0.02267), (-0.9463, 0.1698, -0.04285), (-0.8823, 0.2198, -0.05864), (-0.8596, 0.1976, -0.05348), (-0.9462, 0.07664, -0.02111), (-0.9715, 0.08891, -0.02117), (-0.8899, 0.2277, -0.05835), (0.9389, 0.1718, 0.04628), (0.9168, 0.1556, 0.04112), (0.8823, 0.2275, 0.06121), (0.9463, 0.1767, 0.05001), (0.9652, 0.09361, 0.02531), (0.9462, 0.08508, 0.02222), (0.8596, 0.2054, 0.05451), (0.8899, 0.2343, 0.06546), (0.9715, 0.09592, 0.02835), (0.1718, -0.9389, 0.04628), (0.1556, -0.9168, 0.04112), (0.2275, -0.8823, 0.06121), (0.1767, -0.9463, 0.05001), (0.09361, -0.9652, 0.02531), (0.08508, -0.9462, 0.02222), (0.2054, -0.8596, 0.05451), (0.2343, -0.8899, 0.06546), (0.09592, -0.9715, 0.02835), (-0.9389, -0.1718, 0.04628), (-0.9168, -0.1556, 0.04112), (-0.8823, -0.2275, 0.06121), (-0.9463, -0.1767, 0.05001), (-0.9652, -0.09361, 0.02531), (-0.9462, -0.08508, 0.02222), (-0.8596, -0.2054, 0.05451), (-0.8899, -0.2343, 0.06546), (-0.9715, -0.09592, 0.02835), (0.4536, 0.1698, 0.04597), (0.4685, 0.1536, 0.04089), (0.2349, 0.09057, 0.02472), (0.4487, 0.175, 0.04951), (0.6402, 0.2265, 0.06108), (0.6408, 0.2045, 0.05438), (0.2466, 0.08201, 0.0219), (0.231, 0.09329, 0.02695), (0.6399, 0.2334, 0.06535), (-0.1718, 0.9389, 0.04628), (-0.1556, 0.9168, 0.04112), (-0.2275, 0.8823, 0.06121), (-0.1767, 0.9463, 0.05001), (-0.09361, 0.9652, 0.02531), (-0.08508, 0.9462, 0.02222), (-0.2054, 0.8596, 0.05451), (-0.2343, 0.8899, 0.06546), (-0.09592, 0.9715, 0.02835), (0.1698, -0.4536, 0.04597), (0.1536, -0.4685, 0.04089), (0.09057, -0.2349, 0.02472), (0.175, -0.4487, 0.04951), (0.2265, -0.6402, 0.06108), (0.2045, -0.6408, 0.05438), (0.08201, -0.2466, 0.0219), (0.09329, -0.231, 0.02695), (0.2334, -0.6399, 0.06535), (-0.4536, -0.1698, 0.04597), (-0.4685, -0.1536, 0.04089), (-0.2349, -0.09057, 0.02472), (-0.4487, -0.175, 0.04951), (-0.6402, -0.2265, 0.06108), (-0.6408, -0.2045, 0.05438), (-0.2466, -0.08201, 0.0219), (-0.231, -0.09329, 0.02695), (-0.6399, -0.2334, 0.06535), (0.005836, 0.7059, 0.04633), (0.06969, 0.6001, 0.02801), (0.07095, 0.7996, 0.02731), (-0.05868, 0.7996, 0.06205), (-0.05994, 0.6001, 0.06274), (0.00364, 0.4402, 0.04574), (0.126, 0.7237, 0.01106), (0.006231, 0.8634, 0.04328), (-0.1153, 0.7237, 0.07572), (-0.005836, -0.7059, 0.04633), (0.05868, -0.7996, 0.06205), (0.05994, -0.6001, 0.06274), (-0.06969, -0.6001, 0.02801), (-0.07095, -0.7996, 0.02731), (-0.006231, -0.8634, 0.04328), (0.1153, -0.7237, 0.07572), (-0.00364, -0.4402, 0.04574), (-0.126, -0.7237, 0.01106), (0.7059, -0.005836, 0.04633), (0.7996, 0.05868, 0.06205), (0.6001, 0.05994, 0.06274), (0.6001, -0.06969, 0.02801), (0.7996, -0.07095, 0.02731), (0.8634, -0.006231, 0.04328), (0.7237, 0.1153, 0.07572), (0.4402, -0.00364, 0.04574), (0.7237, -0.126, 0.01106), (-0.7059, 0.005836, 0.04633), (-0.7996, -0.05868, 0.06205), (-0.6001, -0.05994, 0.06274), (-0.6001, 0.06969, 0.02801), (-0.7996, 0.07095, 0.02731), (-0.8634, 0.006231, 0.04328), (-0.7237, -0.1153, 0.07572), (-0.4402, 0.00364, 0.04574), (-0.7237, 0.126, 0.01106), (-0.1667, 0.4536, 0.06973), (-0.1734, 0.4487, 0.06178), (-0.08895, 0.2349, 0.04882), (-0.1491, 0.4685, 0.07457), (-0.2222, 0.6402, 0.08444), (-0.2312, 0.6399, 0.07755), (-0.09248, 0.231, 0.03926), (-0.07958, 0.2466, 0.05675), (-0.1986, 0.6408, 0.08678), (0.9389, -0.1698, -0.02038), (0.9463, -0.173, -0.03077), (0.9652, -0.09155, 0.0004413), (0.9168, -0.1556, -0.007355), (0.8823, -0.2255, -0.03548), (0.8899, -0.2308, -0.04625), (0.9715, -0.09214, -0.009101), (0.9462, -0.08493, 0.01096), (0.8596, -0.2052, -0.02133), (-0.9389, -0.1658, 0.06955), (-0.9463, -0.1735, 0.06209), (-0.8823, -0.2218, 0.08437), (-0.9168, -0.1473, 0.07381), (-0.9652, -0.08749, 0.04842), (-0.9715, -0.09268, 0.04042), (-0.8899, -0.2313, 0.07756), (-0.8596, -0.1978, 0.08666), (-0.9462, -0.07679, 0.05429), (-0.1698, -0.9389, -0.02038), (-0.173, -0.9463, -0.03077), (-0.09155, -0.9652, 0.0004414), (-0.1556, -0.9168, -0.007355), (-0.2255, -0.8823, -0.03548), (-0.2308, -0.8899, -0.04625), (-0.09214, -0.9715, -0.009101), (-0.08493, -0.9462, 0.01096), (-0.2052, -0.8596, -0.02133), (-0.1658, 0.9389, 0.06955), (-0.1735, 0.9463, 0.06209), (-0.2218, 0.8823, 0.08437), (-0.1473, 0.9168, 0.07381), (-0.08749, 0.9652, 0.04842), (-0.09268, 0.9715, 0.04042), (-0.2313, 0.8899, 0.07756), (-0.1978, 0.8596, 0.08666), (-0.07679, 0.9462, 0.05429), (0.4536, -0.1689, -0.02021), (0.4487, -0.1731, -0.03107), (0.6402, -0.2251, -0.03542), (0.4685, -0.1538, -0.006595), (0.2349, -0.0901, 0.000843), (0.231, -0.09234, -0.01027), (0.6399, -0.2308, -0.04625), (0.6408, -0.2044, -0.02121), (0.2466, -0.08214, 0.01342), (-0.9389, 0.1698, -0.02038), (-0.9463, 0.173, -0.03077), (-0.9652, 0.09155, 0.0004414), (-0.9168, 0.1556, -0.007355), (-0.8823, 0.2255, -0.03548), (-0.8899, 0.2308, -0.04625), (-0.9715, 0.09214, -0.009101), (-0.9462, 0.08493, 0.01096), (-0.8596, 0.2052, -0.02133), (-0.1689, -0.4536, -0.02021), (-0.1731, -0.4487, -0.03107), (-0.2251, -0.6402, -0.03542), (-0.1538, -0.4685, -0.006595), (-0.0901, -0.2349, 0.000843), (-0.09234, -0.231, -0.01027), (-0.2308, -0.6399, -0.04625), (-0.2044, -0.6408, -0.02121), (-0.08214, -0.2466, 0.01342), (0.1667, -0.4536, 0.06973), (0.1734, -0.4487, 0.06178), (0.08895, -0.2349, 0.04882), (0.1491, -0.4685, 0.07457), (0.2222, -0.6402, 0.08444), (0.2312, -0.6399, 0.07755), (0.09248, -0.231, 0.03926), (0.07958, -0.2466, 0.05675), (0.1986, -0.6408, 0.08678), (0.9389, 0.1658, 0.06955), (0.9463, 0.1735, 0.06209), (0.8823, 0.2218, 0.08437), (0.9168, 0.1473, 0.07381), (0.9652, 0.08749, 0.04842), (0.9715, 0.09268, 0.04042), (0.8899, 0.2313, 0.07756), (0.8596, 0.1978, 0.08666), (0.9462, 0.07679, 0.05429), (0.4536, 0.1667, 0.06973), (0.4487, 0.1734, 0.06178), (0.2349, 0.08895, 0.04882), (0.4685, 0.1491, 0.07457), (0.6402, 0.2222, 0.08444), (0.6399, 0.2312, 0.07755), (0.231, 0.09248, 0.03926), (0.2466, 0.07958, 0.05675), (0.6408, 0.1986, 0.08678), (0.1689, 0.4536, -0.02021), (0.1731, 0.4487, -0.03107), (0.2251, 0.6402, -0.03542), (0.1538, 0.4685, -0.006595), (0.0901, 0.2349, 0.0008431), (0.09234, 0.231, -0.01027), (0.2308, 0.6399, -0.04625), (0.2044, 0.6408, -0.02121), (0.08214, 0.2466, 0.01342), (-0.1702, 0.8104, 0.04511), (-0.1228, 0.8727, 0.03237), (-0.05895, 0.9129, 0.01524), (-0.1696, 0.662, 0.04502), (-0.1212, 0.5112, 0.03218), (-0.05627, 0.3028, 0.01494), (0.9715, -0.09012, -0.01665), (0.9463, -0.171, -0.03832), (0.8899, -0.2289, -0.05381), (0.6399, -0.2295, -0.05388), (0.4487, -0.1722, -0.03888), (0.231, -0.09184, -0.01853), (0.2326, -0.6399, 0.06992), (0.1744, -0.4487, 0.05397), (0.09298, -0.231, 0.03099), (-0.662, 0.1635, -0.04422), (-0.5112, 0.1165, -0.03153), (-0.3028, 0.05347, -0.01447), (-0.9129, 0.05079, -0.01416), (-0.8727, 0.115, -0.03134), (-0.8104, 0.1629, -0.04414), (-0.8104, -0.1702, 0.04511), (-0.8727, -0.1228, 0.03237), (-0.9129, -0.05895, 0.01524), (-0.662, -0.1696, 0.04502), (-0.5112, -0.1212, 0.03218), (-0.3028, -0.05627, 0.01494), (0.2332, -0.8899, 0.07), (0.1755, -0.9463, 0.05454), (0.0947, -0.9715, 0.03288), (-0.09012, -0.9715, -0.01665), (-0.171, -0.9463, -0.03832), (-0.2289, -0.8899, -0.05381), (-0.2295, -0.6399, -0.05388), (-0.1722, -0.4487, -0.03888), (-0.09184, -0.231, -0.01853), (-0.1635, -0.662, -0.04422), (-0.1165, -0.5112, -0.03153), (-0.05347, -0.3028, -0.01447), (-0.05079, -0.9129, -0.01416), (-0.115, -0.8727, -0.03134), (-0.1629, -0.8104, -0.04414), (0.1702, -0.8104, 0.04511), (0.1228, -0.8727, 0.03237), (0.05895, -0.9129, 0.01524), (0.1696, -0.662, 0.04502), (0.1212, -0.5112, 0.03218), (0.05627, -0.3028, 0.01494), (-0.6399, -0.2326, 0.06992), (-0.4487, -0.1744, 0.05397), (-0.231, -0.09298, 0.03099), (-0.8899, -0.2332, 0.07), (-0.9463, -0.1755, 0.05454), (-0.9715, -0.0947, 0.03288), (-0.9715, 0.09012, -0.01665), (-0.9463, 0.171, -0.03832), (-0.8899, 0.2289, -0.05381), (0.662, -0.1635, -0.04422), (0.5112, -0.1165, -0.03153), (0.3028, -0.05347, -0.01447), (0.9129, -0.05079, -0.01416), (0.8727, -0.115, -0.03134), (0.8104, -0.1629, -0.04414), (0.8104, 0.1702, 0.04511), (0.8727, 0.1228, 0.03237), (0.9129, 0.05895, 0.01524), (0.662, 0.1696, 0.04502), (0.5112, 0.1212, 0.03218), (0.3028, 0.05627, 0.01494), (-0.6399, 0.2295, -0.05388), (-0.4487, 0.1722, -0.03888), (-0.231, 0.09184, -0.01853), (-0.2326, 0.6399, 0.06992), (-0.1744, 0.4487, 0.05397), (-0.09298, 0.231, 0.03099), (-0.2332, 0.8899, 0.07), (-0.1755, 0.9463, 0.05454), (-0.0947, 0.9715, 0.03288), (0.1635, 0.662, -0.04422), (0.1165, 0.5112, -0.03153), (0.05347, 0.3028, -0.01447), (0.05079, 0.9129, -0.01416), (0.115, 0.8727, -0.03134), (0.1629, 0.8104, -0.04414), (0.8899, 0.2332, 0.07), (0.9463, 0.1755, 0.05454), (0.9715, 0.0947, 0.03288), (0.6399, 0.2326, 0.06992), (0.4487, 0.1744, 0.05397), (0.231, 0.09298, 0.03099), (0.2295, 0.6399, -0.05388), (0.1722, 0.4487, -0.03888), (0.09184, 0.231, -0.01853), (0.09012, 0.9715, -0.01665), (0.171, 0.9463, -0.03832), (0.2289, 0.8899, -0.05381), (-3.725e-08, 2.98e-09, 0.0002167), (-3.928e-08, 4.116e-09, 0.0003442), (-3.278e-08, 1.49e-09, 0.001951), (-0.2571, 0.7914, 0.07161), (-0.2494, 0.7859, 0.06714), (-0.2249, 0.7693, 0.05979), (0.2179, 0.7693, -0.05886), (0.2425, 0.7859, -0.06467), (0.2512, 0.7914, -0.06458), (0.7693, -0.2179, -0.05886), (0.7859, -0.2425, -0.06467), (0.7914, -0.2512, -0.06458), (-0.2179, -0.7693, -0.05886), (-0.2425, -0.7859, -0.06467), (-0.2512, -0.7914, -0.06458), (-0.004235, 0.954, 0.0005575), (-0.004092, 0.9707, 0.00132), (-0.003505, 0.9762, 0.003586), (-0.7693, 0.2179, -0.05886), (-0.7859, 0.2425, -0.06467), (-0.7914, 0.2512, -0.06458), (0.954, 0.004235, 0.0005576), (0.9707, 0.004092, 0.00132), (0.9762, 0.003505, 0.003586), (0.004235, -0.954, 0.0005575), (0.004092, -0.9707, 0.00132), (0.003505, -0.9762, 0.003586), (-0.954, -0.004235, 0.0005576), (-0.9707, -0.004092, 0.00132), (-0.9762, -0.003505, 0.003586), (0.7693, 0.2249, 0.05979), (0.7859, 0.2494, 0.06714), (0.7914, 0.2571, 0.07161), (0.2249, -0.7693, 0.05979), (0.2494, -0.7859, 0.06714), (0.2571, -0.7914, 0.07161), (-0.7693, -0.2249, 0.05979), (-0.7859, -0.2494, 0.06714), (-0.7914, -0.2571, 0.07161), (0.9129, -0.06044, 0.02454), (0.8727, -0.1245, 0.008488), (0.8104, -0.1715, -0.005306), (0.662, -0.1707, -0.005198), (0.5112, -0.1225, 0.009547), (0.3028, -0.05711, 0.02815), (0.1624, -0.662, 0.08405), (0.1153, -0.5112, 0.07326), (0.05263, -0.3028, 0.05756), (0.1615, -0.8104, 0.08394), (0.1133, -0.8727, 0.0722), (0.0493, -0.9129, 0.05394), (-0.06044, -0.9129, 0.02454), (-0.1245, -0.8727, 0.008488), (-0.1715, -0.8104, -0.005306), (-0.1707, -0.662, -0.005198), (-0.1225, -0.5112, 0.009547), (-0.05711, -0.3028, 0.02815), (-0.662, -0.1624, 0.08405), (-0.5112, -0.1153, 0.07326), (-0.3028, -0.05263, 0.05756), (-0.8104, -0.1615, 0.08394), (-0.8727, -0.1133, 0.0722), (-0.9129, -0.0493, 0.05394), (-0.9129, 0.06044, 0.02454), (-0.8727, 0.1245, 0.008488), (-0.8104, 0.1715, -0.005306), (-0.662, 0.1707, -0.005198), (-0.5112, 0.1225, 0.009547), (-0.3028, 0.05711, 0.02815), (-0.1624, 0.662, 0.08405), (-0.1153, 0.5112, 0.07326), (-0.05263, 0.3028, 0.05756), (-0.1615, 0.8104, 0.08394), (-0.1133, 0.8727, 0.0722), (-0.0493, 0.9129, 0.05394), (0.8104, 0.1615, 0.08394), (0.8727, 0.1133, 0.0722), (0.9129, 0.0493, 0.05394), (0.662, 0.1624, 0.08405), (0.5112, 0.1153, 0.07326), (0.3028, 0.05263, 0.05756), (0.1707, 0.662, -0.005198), (0.1225, 0.5112, 0.009547), (0.05711, 0.3028, 0.02815), (0.06044, 0.9129, 0.02454), (0.1245, 0.8727, 0.008488), (0.1715, 0.8104, -0.005306), (-0.7914, 0.2539, -0.05244), (-0.7859, 0.2476, -0.04158), (-0.7693, 0.2246, -0.0272), (-3.725e-08, 1.49e-09, 0.03529), (-3.887e-08, 5.364e-09, 0.02487), (-3.576e-08, 2.98e-09, 0.01426), (-0.7693, -0.2182, 0.09145), (-0.7859, -0.2443, 0.09023), (-0.7914, -0.2544, 0.08375), (-0.0002697, 0.9762, 0.01566), (0.001999, 0.9707, 0.02428), (0.003954, 0.954, 0.03203), (0.2246, 0.7693, -0.0272), (0.2476, 0.7859, -0.04158), (0.2539, 0.7914, -0.05244), (0.2544, -0.7914, 0.08375), (0.2443, -0.7859, 0.09023), (0.2182, -0.7693, 0.09145), (-0.003954, -0.954, 0.03203), (-0.002, -0.9707, 0.02428), (0.0002695, -0.9762, 0.01566), (-0.2182, 0.7693, 0.09145), (-0.2443, 0.7859, 0.09023), (-0.2544, 0.7914, 0.08375), (0.9762, 0.0002696, 0.01566), (0.9707, -0.002, 0.02428), (0.954, -0.003954, 0.03203), (0.7693, -0.2246, -0.0272), (0.7859, -0.2476, -0.04158), (0.7914, -0.2539, -0.05244), (-0.954, 0.003954, 0.03203), (-0.9707, 0.002, 0.02428), (-0.9762, -0.0002696, 0.01566), (-0.2246, -0.7693, -0.0272), (-0.2476, -0.7859, -0.04158), (-0.2539, -0.7914, -0.05244), (0.7914, 0.2544, 0.08375), (0.7859, 0.2443, 0.09023), (0.7693, 0.2182, 0.09145), (-0.1702, 0.8104, 0.04511), (-0.1228, 0.8727, 0.03237), (-0.05895, 0.9129, 0.01524), (-0.1696, 0.662, 0.04502), (-0.1212, 0.5112, 0.03218), (-0.05627, 0.3028, 0.01494), (0.9715, -0.09012, -0.01665), (0.9463, -0.171, -0.03832), (0.8899, -0.2289, -0.05381), (0.6399, -0.2295, -0.05388), (0.4487, -0.1722, -0.03888), (0.231, -0.09184, -0.01853), (0.2326, -0.6399, 0.06992), (0.1744, -0.4487, 0.05397), (0.09298, -0.231, 0.03099), (-0.662, 0.1635, -0.04422), (-0.5112, 0.1165, -0.03153), (-0.3028, 0.05347, -0.01447), (-0.9129, 0.05079, -0.01416), (-0.8727, 0.115, -0.03134), (-0.8104, 0.1629, -0.04414), (-0.8104, -0.1702, 0.04511), (-0.8727, -0.1228, 0.03237), (-0.9129, -0.05895, 0.01524), (-0.662, -0.1696, 0.04502), (-0.5112, -0.1212, 0.03218), (-0.3028, -0.05627, 0.01494), (0.2332, -0.8899, 0.07), (0.1755, -0.9463, 0.05454), (0.0947, -0.9715, 0.03288), (-0.09012, -0.9715, -0.01665), (-0.171, -0.9463, -0.03832), (-0.2289, -0.8899, -0.05381), (-0.2295, -0.6399, -0.05388), (-0.1722, -0.4487, -0.03888), (-0.09184, -0.231, -0.01853), (-0.1635, -0.662, -0.04422), (-0.1165, -0.5112, -0.03153), (-0.05347, -0.3028, -0.01447), (-0.05079, -0.9129, -0.01416), (-0.115, -0.8727, -0.03134), (-0.1629, -0.8104, -0.04414), (0.1702, -0.8104, 0.04511), (0.1228, -0.8727, 0.03237), (0.05895, -0.9129, 0.01524), (0.1696, -0.662, 0.04502), (0.1212, -0.5112, 0.03218), (0.05627, -0.3028, 0.01494), (-0.6399, -0.2326, 0.06992), (-0.4487, -0.1744, 0.05397), (-0.231, -0.09298, 0.03099), (-0.8899, -0.2332, 0.07), (-0.9463, -0.1755, 0.05454), (-0.9715, -0.0947, 0.03288), (-0.9715, 0.09012, -0.01665), (-0.9463, 0.171, -0.03832), (-0.8899, 0.2289, -0.05381), (0.662, -0.1635, -0.04422), (0.5112, -0.1165, -0.03153), (0.3028, -0.05347, -0.01447), (0.9129, -0.05079, -0.01416), (0.8727, -0.115, -0.03134), (0.8104, -0.1629, -0.04414), (0.8104, 0.1702, 0.04511), (0.8727, 0.1228, 0.03237), (0.9129, 0.05895, 0.01524), (0.662, 0.1696, 0.04502), (0.5112, 0.1212, 0.03218), (0.3028, 0.05627, 0.01494), (-0.6399, 0.2295, -0.05388), (-0.4487, 0.1722, -0.03888), (-0.231, 0.09184, -0.01853), (-0.2326, 0.6399, 0.06992), (-0.1744, 0.4487, 0.05397), (-0.09298, 0.231, 0.03099), (-0.2332, 0.8899, 0.07), (-0.1755, 0.9463, 0.05454), (-0.0947, 0.9715, 0.03288), (0.1635, 0.662, -0.04422), (0.1165, 0.5112, -0.03153), (0.05347, 0.3028, -0.01447), (0.05079, 0.9129, -0.01416), (0.115, 0.8727, -0.03134), (0.1629, 0.8104, -0.04414), (0.8899, 0.2332, 0.07), (0.9463, 0.1755, 0.05454), (0.9715, 0.0947, 0.03288), (0.6399, 0.2326, 0.06992), (0.4487, 0.1744, 0.05397), (0.231, 0.09298, 0.03099), (0.2295, 0.6399, -0.05388), (0.1722, 0.4487, -0.03888), (0.09184, 0.231, -0.01853), (0.09012, 0.9715, -0.01665), (0.171, 0.9463, -0.03832), (0.2289, 0.8899, -0.05381), (-3.725e-08, 2.98e-09, 0.0002167), (-3.928e-08, 4.116e-09, 0.0003442), (-3.278e-08, 1.49e-09, 0.001951), (-0.2571, 0.7914, 0.07161), (-0.2494, 0.7859, 0.06714), (-0.2249, 0.7693, 0.05979), (0.2179, 0.7693, -0.05886), (0.2425, 0.7859, -0.06467), (0.2512, 0.7914, -0.06458), (0.7693, -0.2179, -0.05886), (0.7859, -0.2425, -0.06467), (0.7914, -0.2512, -0.06458), (-0.2179, -0.7693, -0.05886), (-0.2425, -0.7859, -0.06467), (-0.2512, -0.7914, -0.06458), (-0.004235, 0.954, 0.0005575), (-0.004092, 0.9707, 0.00132), (-0.003505, 0.9762, 0.003586), (-0.7693, 0.2179, -0.05886), (-0.7859, 0.2425, -0.06467), (-0.7914, 0.2512, -0.06458), (0.954, 0.004235, 0.0005576), (0.9707, 0.004092, 0.00132), (0.9762, 0.003505, 0.003586), (0.004235, -0.954, 0.0005575), (0.004092, -0.9707, 0.00132), (0.003505, -0.9762, 0.003586), (-0.954, -0.004235, 0.0005576), (-0.9707, -0.004092, 0.00132), (-0.9762, -0.003505, 0.003586), (0.7693, 0.2249, 0.05979), (0.7859, 0.2494, 0.06714), (0.7914, 0.2571, 0.07161), (0.2249, -0.7693, 0.05979), (0.2494, -0.7859, 0.06714), (0.2571, -0.7914, 0.07161), (-0.7693, -0.2249, 0.05979), (-0.7859, -0.2494, 0.06714), (-0.7914, -0.2571, 0.07161), (0.9129, -0.06044, 0.02454), (0.8727, -0.1245, 0.008488), (0.8104, -0.1715, -0.005306), (0.662, -0.1707, -0.005198), (0.5112, -0.1225, 0.009547), (0.3028, -0.05711, 0.02815), (0.1624, -0.662, 0.08405), (0.1153, -0.5112, 0.07326), (0.05263, -0.3028, 0.05756), (0.1615, -0.8104, 0.08394), (0.1133, -0.8727, 0.0722), (0.0493, -0.9129, 0.05394), (-0.06044, -0.9129, 0.02454), (-0.1245, -0.8727, 0.008488), (-0.1715, -0.8104, -0.005306), (-0.1707, -0.662, -0.005198), (-0.1225, -0.5112, 0.009547), (-0.05711, -0.3028, 0.02815), (-0.662, -0.1624, 0.08405), (-0.5112, -0.1153, 0.07326), (-0.3028, -0.05263, 0.05756), (-0.8104, -0.1615, 0.08394), (-0.8727, -0.1133, 0.0722), (-0.9129, -0.0493, 0.05394), (-0.9129, 0.06044, 0.02454), (-0.8727, 0.1245, 0.008488), (-0.8104, 0.1715, -0.005306), (-0.662, 0.1707, -0.005198), (-0.5112, 0.1225, 0.009547), (-0.3028, 0.05711, 0.02815), (-0.1624, 0.662, 0.08405), (-0.1153, 0.5112, 0.07326), (-0.05263, 0.3028, 0.05756), (-0.1615, 0.8104, 0.08394), (-0.1133, 0.8727, 0.0722), (-0.0493, 0.9129, 0.05394), (0.8104, 0.1615, 0.08394), (0.8727, 0.1133, 0.0722), (0.9129, 0.0493, 0.05394), (0.662, 0.1624, 0.08405), (0.5112, 0.1153, 0.07326), (0.3028, 0.05263, 0.05756), (0.1707, 0.662, -0.005198), (0.1225, 0.5112, 0.009547), (0.05711, 0.3028, 0.02815), (0.06044, 0.9129, 0.02454), (0.1245, 0.8727, 0.008488), (0.1715, 0.8104, -0.005306), (-0.7914, 0.2539, -0.05244), (-0.7859, 0.2476, -0.04158), (-0.7693, 0.2246, -0.0272), (-3.725e-08, 1.49e-09, 0.03529), (-3.887e-08, 5.364e-09, 0.02487), (-3.576e-08, 2.98e-09, 0.01426), (-0.7693, -0.2182, 0.09145), (-0.7859, -0.2443, 0.09023), (-0.7914, -0.2544, 0.08375), (-0.0002697, 0.9762, 0.01566), (0.001999, 0.9707, 0.02428), (0.003954, 0.954, 0.03203), (0.2246, 0.7693, -0.0272), (0.2476, 0.7859, -0.04158), (0.2539, 0.7914, -0.05244), (0.2544, -0.7914, 0.08375), (0.2443, -0.7859, 0.09023), (0.2182, -0.7693, 0.09145), (-0.003954, -0.954, 0.03203), (-0.002, -0.9707, 0.02428), (0.0002695, -0.9762, 0.01566), (-0.2182, 0.7693, 0.09145), (-0.2443, 0.7859, 0.09023), (-0.2544, 0.7914, 0.08375), (0.9762, 0.0002696, 0.01566), (0.9707, -0.002, 0.02428), (0.954, -0.003954, 0.03203), (0.7693, -0.2246, -0.0272), (0.7859, -0.2476, -0.04158), (0.7914, -0.2539, -0.05244), (-0.954, 0.003954, 0.03203), (-0.9707, 0.002, 0.02428), (-0.9762, -0.0002696, 0.01566), (-0.2246, -0.7693, -0.0272), (-0.2476, -0.7859, -0.04158), (-0.2539, -0.7914, -0.05244), (0.7914, 0.2544, 0.08375), (0.7859, 0.2443, 0.09023), (0.7693, 0.2182, 0.09145), (-0.1702, 0.8104, 0.04511), (-0.1228, 0.8727, 0.03237), (-0.05895, 0.9129, 0.01524), (-0.1696, 0.662, 0.04502), (-0.1212, 0.5112, 0.03218), (-0.05627, 0.3028, 0.01494), (0.9715, -0.09012, -0.01665), (0.9463, -0.171, -0.03832), (0.8899, -0.2289, -0.05381), (0.6399, -0.2295, -0.05388), (0.4487, -0.1722, -0.03888), (0.231, -0.09184, -0.01853), (0.2326, -0.6399, 0.06992), (0.1744, -0.4487, 0.05397), (0.09298, -0.231, 0.03099), (-0.662, 0.1635, -0.04422), (-0.5112, 0.1165, -0.03153), (-0.3028, 0.05347, -0.01447), (-0.9129, 0.05079, -0.01416), (-0.8727, 0.115, -0.03134), (-0.8104, 0.1629, -0.04414), (-0.8104, -0.1702, 0.04511), (-0.8727, -0.1228, 0.03237), (-0.9129, -0.05895, 0.01524), (-0.662, -0.1696, 0.04502), (-0.5112, -0.1212, 0.03218), (-0.3028, -0.05627, 0.01494), (0.2332, -0.8899, 0.07), (0.1755, -0.9463, 0.05454), (0.0947, -0.9715, 0.03288), (-0.09012, -0.9715, -0.01665), (-0.171, -0.9463, -0.03832), (-0.2289, -0.8899, -0.05381), (-0.2295, -0.6399, -0.05388), (-0.1722, -0.4487, -0.03888), (-0.09184, -0.231, -0.01853), (-0.1635, -0.662, -0.04422), (-0.1165, -0.5112, -0.03153), (-0.05347, -0.3028, -0.01447), (-0.05079, -0.9129, -0.01416), (-0.115, -0.8727, -0.03134), (-0.1629, -0.8104, -0.04414), (0.1702, -0.8104, 0.04511), (0.1228, -0.8727, 0.03237), (0.05895, -0.9129, 0.01524), (0.1696, -0.662, 0.04502), (0.1212, -0.5112, 0.03218), (0.05627, -0.3028, 0.01494), (-0.6399, -0.2326, 0.06992), (-0.4487, -0.1744, 0.05397), (-0.231, -0.09298, 0.03099), (-0.8899, -0.2332, 0.07), (-0.9463, -0.1755, 0.05454), (-0.9715, -0.0947, 0.03288), (-0.9715, 0.09012, -0.01665), (-0.9463, 0.171, -0.03832), (-0.8899, 0.2289, -0.05381), (0.662, -0.1635, -0.04422), (0.5112, -0.1165, -0.03153), (0.3028, -0.05347, -0.01447), (0.9129, -0.05079, -0.01416), (0.8727, -0.115, -0.03134), (0.8104, -0.1629, -0.04414), (0.8104, 0.1702, 0.04511), (0.8727, 0.1228, 0.03237), (0.9129, 0.05895, 0.01524), (0.662, 0.1696, 0.04502), (0.5112, 0.1212, 0.03218), (0.3028, 0.05627, 0.01494), (-0.6399, 0.2295, -0.05388), (-0.4487, 0.1722, -0.03888), (-0.231, 0.09184, -0.01853), (-0.2326, 0.6399, 0.06992), (-0.1744, 0.4487, 0.05397), (-0.09298, 0.231, 0.03099), (-0.2332, 0.8899, 0.07), (-0.1755, 0.9463, 0.05454), (-0.0947, 0.9715, 0.03288), (0.1635, 0.662, -0.04422), (0.1165, 0.5112, -0.03153), (0.05347, 0.3028, -0.01447), (0.05079, 0.9129, -0.01416), (0.115, 0.8727, -0.03134), (0.1629, 0.8104, -0.04414), (0.8899, 0.2332, 0.07), (0.9463, 0.1755, 0.05454), (0.9715, 0.0947, 0.03288), (0.6399, 0.2326, 0.06992), (0.4487, 0.1744, 0.05397), (0.231, 0.09298, 0.03099), (0.2295, 0.6399, -0.05388), (0.1722, 0.4487, -0.03888), (0.09184, 0.231, -0.01853), (0.09012, 0.9715, -0.01665), (0.171, 0.9463, -0.03832), (0.2289, 0.8899, -0.05381), (-3.874e-08, 2.98e-09, 0.0002167), (-3.938e-08, 4.116e-09, 0.0003442), (-3.129e-08, 1.49e-09, 0.001951), (-0.2571, 0.7914, 0.07161), (-0.2494, 0.7859, 0.06714), (-0.2249, 0.7693, 0.05979), (0.2179, 0.7693, -0.05886), (0.2425, 0.7859, -0.06467), (0.2512, 0.7914, -0.06458), (0.7693, -0.2179, -0.05886), (0.7859, -0.2425, -0.06467), (0.7914, -0.2512, -0.06458), (-0.2179, -0.7693, -0.05886), (-0.2425, -0.7859, -0.06467), (-0.2512, -0.7914, -0.06458), (-0.004235, 0.954, 0.0005575), (-0.004092, 0.9707, 0.00132), (-0.003505, 0.9762, 0.003586), (-0.7693, 0.2179, -0.05886), (-0.7859, 0.2425, -0.06467), (-0.7914, 0.2512, -0.06458), (0.954, 0.004235, 0.0005576), (0.9707, 0.004092, 0.00132), (0.9762, 0.003505, 0.003586), (0.004235, -0.954, 0.0005575), (0.004092, -0.9707, 0.00132), (0.003505, -0.9762, 0.003586), (-0.954, -0.004235, 0.0005576), (-0.9707, -0.004092, 0.00132), (-0.9762, -0.003505, 0.003586), (0.7693, 0.2249, 0.05979), (0.7859, 0.2494, 0.06714), (0.7914, 0.2571, 0.07161), (0.2249, -0.7693, 0.05979), (0.2494, -0.7859, 0.06714), (0.2571, -0.7914, 0.07161), (-0.7693, -0.2249, 0.05979), (-0.7859, -0.2494, 0.06714), (-0.7914, -0.2571, 0.07161), (0.9129, -0.06044, 0.02454), (0.8727, -0.1245, 0.008488), (0.8104, -0.1715, -0.005306), (0.662, -0.1707, -0.005198), (0.5112, -0.1225, 0.009547), (0.3028, -0.05711, 0.02815), (0.1624, -0.662, 0.08405), (0.1153, -0.5112, 0.07326), (0.05263, -0.3028, 0.05756), (0.1615, -0.8104, 0.08394), (0.1133, -0.8727, 0.0722), (0.0493, -0.9129, 0.05394), (-0.06044, -0.9129, 0.02454), (-0.1245, -0.8727, 0.008488), (-0.1715, -0.8104, -0.005306), (-0.1707, -0.662, -0.005198), (-0.1225, -0.5112, 0.009547), (-0.05711, -0.3028, 0.02815), (-0.662, -0.1624, 0.08405), (-0.5112, -0.1153, 0.07326), (-0.3028, -0.05263, 0.05756), (-0.8104, -0.1615, 0.08394), (-0.8727, -0.1133, 0.0722), (-0.9129, -0.0493, 0.05394), (-0.9129, 0.06044, 0.02454), (-0.8727, 0.1245, 0.008488), (-0.8104, 0.1715, -0.005306), (-0.662, 0.1707, -0.005198), (-0.5112, 0.1225, 0.009547), (-0.3028, 0.05711, 0.02815), (-0.1624, 0.662, 0.08405), (-0.1153, 0.5112, 0.07326), (-0.05263, 0.3028, 0.05756), (-0.1615, 0.8104, 0.08394), (-0.1133, 0.8727, 0.0722), (-0.0493, 0.9129, 0.05394), (0.8104, 0.1615, 0.08394), (0.8727, 0.1133, 0.0722), (0.9129, 0.0493, 0.05394), (0.662, 0.1624, 0.08405), (0.5112, 0.1153, 0.07326), (0.3028, 0.05263, 0.05756), (0.1707, 0.662, -0.005198), (0.1225, 0.5112, 0.009547), (0.05711, 0.3028, 0.02815), (0.06044, 0.9129, 0.02454), (0.1245, 0.8727, 0.008488), (0.1715, 0.8104, -0.005306), (-0.7914, 0.2539, -0.05244), (-0.7859, 0.2476, -0.04158), (-0.7693, 0.2246, -0.0272), (-3.576e-08, 1.49e-09, 0.03529), (-3.883e-08, 5.364e-09, 0.02487), (-3.8e-08, 2.98e-09, 0.01426), (-0.7693, -0.2182, 0.09145), (-0.7859, -0.2443, 0.09023), (-0.7914, -0.2544, 0.08375), (-0.0002697, 0.9762, 0.01566), (0.001999, 0.9707, 0.02428), (0.003954, 0.954, 0.03203), (0.2246, 0.7693, -0.0272), (0.2476, 0.7859, -0.04158), (0.2539, 0.7914, -0.05244), (0.2544, -0.7914, 0.08375), (0.2443, -0.7859, 0.09023), (0.2182, -0.7693, 0.09145), (-0.003954, -0.954, 0.03203), (-0.002, -0.9707, 0.02428), (0.0002695, -0.9762, 0.01566), (-0.2182, 0.7693, 0.09145), (-0.2443, 0.7859, 0.09023), (-0.2544, 0.7914, 0.08375), (0.9762, 0.0002696, 0.01566), (0.9707, -0.002, 0.02428), (0.954, -0.003954, 0.03203), (0.7693, -0.2246, -0.0272), (0.7859, -0.2476, -0.04158), (0.7914, -0.2539, -0.05244), (-0.954, 0.003954, 0.03203), (-0.9707, 0.002, 0.02428), (-0.9762, -0.0002696, 0.01566), (-0.2246, -0.7693, -0.0272), (-0.2476, -0.7859, -0.04158), (-0.2539, -0.7914, -0.05244), (0.7914, 0.2544, 0.08375), (0.7859, 0.2443, 0.09023), (0.7693, 0.2182, 0.09145), (-2.17e-08, 3.402e-09, 0.0001344), (-0.004144, 0.9293, 0.0005456), (-0.1917, 0.7492, 0.05089), (-0.7914, 0.2522, -0.06003), (-0.7492, 0.1848, -0.04999), (-0.9293, -0.004144, 0.0005456), (-0.7492, -0.1917, 0.05089), (-1.898e-08, 5.346e-09, 0.003041), (-0.1848, -0.7492, -0.04999), (0.004144, -0.9293, 0.0005455), (0.1917, -0.7492, 0.05089), (-0.002292, 0.9762, 0.008114), (0.7492, -0.1848, -0.04999), (0.9293, 0.004144, 0.0005456), (0.7492, 0.1917, 0.05089), (-0.2561, 0.7914, 0.07616), (0.1848, 0.7492, -0.04999), (-0.9762, -0.002292, 0.008114), (-0.7914, -0.2561, 0.07616), (-0.2522, -0.7914, -0.06003), (0.002291, -0.9762, 0.008114), (0.2561, -0.7914, 0.07616), (0.7914, -0.2522, -0.06003), (0.9762, 0.002292, 0.008114), (0.7914, 0.2561, 0.07616), (0.2522, 0.7914, -0.06003), (0.9293, -0.005112, 0.03706), (0.7492, -0.1924, -0.01326), (-2.019e-08, 6.708e-10, 0.04572), (0.1841, -0.7492, 0.08762), (-0.005113, -0.9293, 0.03706), (-0.1924, -0.7492, -0.01326), (-0.7492, -0.1841, 0.08762), (-0.9293, 0.005112, 0.03706), (-0.7492, 0.1924, -0.01326), (-0.1841, 0.7492, 0.08762), (0.005112, 0.9293, 0.03706), (0.7492, 0.1841, 0.08762), (0.1924, 0.7492, -0.01326), (-0.1917, 0.7492, 0.05089), (-0.004144, 0.9293, 0.0005456), (-2.17e-08, 3.402e-09, 0.0001344), (0.9762, 0.002292, 0.008114), (0.7914, -0.2522, -0.06003), (-1.898e-08, 5.346e-09, 0.003041), (0.2561, -0.7914, 0.07616), (-0.7492, 0.1848, -0.04999), (-0.9293, -0.004144, 0.0005456), (-0.7492, -0.1917, 0.05089), (0.002291, -0.9762, 0.008114), (-0.2522, -0.7914, -0.06003), (-0.1848, -0.7492, -0.04999), (0.004144, -0.9293, 0.0005455), (0.1917, -0.7492, 0.05089), (-0.7914, -0.2561, 0.07616), (-0.9762, -0.002292, 0.008114), (-0.7914, 0.2522, -0.06003), (0.7492, -0.1848, -0.04999), (0.9293, 0.004144, 0.0005456), (0.7492, 0.1917, 0.05089), (-0.2561, 0.7914, 0.07616), (-0.002292, 0.9762, 0.008114), (0.1848, 0.7492, -0.04999), (0.7914, 0.2561, 0.07616), (0.2522, 0.7914, -0.06003), (0.9293, -0.005112, 0.03706), (0.7492, -0.1924, -0.01326), (-2.019e-08, 6.708e-10, 0.04572), (0.1841, -0.7492, 0.08762), (-0.005113, -0.9293, 0.03706), (-0.1924, -0.7492, -0.01326), (-0.7492, -0.1841, 0.08762), (-0.9293, 0.005112, 0.03706), (-0.7492, 0.1924, -0.01326), (-0.1841, 0.7492, 0.08762), (0.005112, 0.9293, 0.03706), (0.7492, 0.1841, 0.08762), (0.1924, 0.7492, -0.01326), (-0.1917, 0.7492, 0.05089), (-0.004144, 0.9293, 0.0005455), (-2.067e-08, 3.402e-09, 0.0001344), (0.9762, 0.002292, 0.008114), (0.7914, -0.2522, -0.06003), (-1.95e-08, 5.346e-09, 0.003041), (0.2561, -0.7914, 0.07616), (-0.7492, 0.1848, -0.04999), (-0.9293, -0.004144, 0.0005456), (-0.7492, -0.1917, 0.05089), (0.002291, -0.9762, 0.008114), (-0.2522, -0.7914, -0.06003), (-0.1848, -0.7492, -0.04999), (0.004144, -0.9293, 0.0005455), (0.1917, -0.7492, 0.05089), (-0.7914, -0.2561, 0.07616), (-0.9762, -0.002292, 0.008114), (-0.7914, 0.2522, -0.06003), (0.7492, -0.1848, -0.04999), (0.9293, 0.004144, 0.0005456), (0.7492, 0.1917, 0.05089), (-0.2561, 0.7914, 0.07616), (-0.002292, 0.9762, 0.008114), (0.1848, 0.7492, -0.04999), (0.7914, 0.2561, 0.07616), (0.2522, 0.7914, -0.06003), (0.9293, -0.005112, 0.03706), (0.7492, -0.1924, -0.01326), (-2.091e-08, 6.708e-10, 0.04572), (0.1841, -0.7492, 0.08762), (-0.005113, -0.9293, 0.03706), (-0.1924, -0.7492, -0.01326), (-0.7492, -0.1841, 0.08762), (-0.9293, 0.005112, 0.03706), (-0.7492, 0.1924, -0.01326), (-0.1841, 0.7492, 0.08762), (0.005112, 0.9293, 0.03706), (0.7492, 0.1841, 0.08762), (0.1924, 0.7492, -0.01326)], [], [(0, 4, 5, 1), (1, 5, 1103, 1102), (4, 1099, 1098, 5), (5, 1098, 1751, 1103), (0, 1, 6, 2), (2, 6, 1104, 1105), (1, 1102, 1101, 6), (6, 1101, 1752, 1104), (0, 2, 7, 3), (3, 7, 1097, 1096), (2, 1105, 1106, 7), (7, 1106, 1746, 1097), (0, 3, 8, 4), (4, 8, 1100, 1099), (3, 1096, 1095, 8), (8, 1095, 1750, 1100), (9, 13, 14, 10), (10, 14, 1176, 1177), (13, 1117, 1118, 14), (14, 1118, 1746, 1176), (9, 10, 15, 11), (11, 15, 1115, 1114), (10, 1177, 1178, 15), (15, 1178, 1753, 1115), (9, 11, 16, 12), (12, 16, 1190, 1189), (11, 1114, 1113, 16), (16, 1113, 1765, 1190), (9, 12, 17, 13), (13, 17, 1116, 1117), (12, 1189, 1188, 17), (17, 1188, 1754, 1116), (18, 22, 23, 19), (19, 23, 1176, 1177), (22, 1138, 1139, 23), (23, 1139, 1746, 1176), (18, 19, 24, 20), (20, 24, 1091, 1090), (19, 1177, 1178, 24), (24, 1178, 1753, 1091), (18, 20, 25, 21), (21, 25, 1187, 1186), (20, 1090, 1089, 25), (25, 1089, 1768, 1187), (18, 21, 26, 22), (22, 26, 1137, 1138), (21, 1186, 1185, 26), (26, 1185, 1758, 1137), (27, 31, 32, 28), (28, 32, 1145, 1144), (31, 1141, 1140, 32), (32, 1140, 1759, 1145), (27, 28, 33, 29), (29, 33, 1146, 1147), (28, 1144, 1143, 33), (33, 1143, 1760, 1146), (27, 29, 34, 30), (30, 34, 1139, 1138), (29, 1147, 1148, 34), (34, 1148, 1746, 1139), (27, 30, 35, 31), (31, 35, 1142, 1141), (30, 1138, 1137, 35), (35, 1137, 1758, 1142), (36, 40, 41, 37), (37, 41, 1176, 1177), (40, 1159, 1160, 41), (41, 1160, 1746, 1176), (36, 37, 42, 38), (38, 42, 1172, 1171), (37, 1177, 1178, 42), (42, 1178, 1753, 1172), (36, 38, 43, 39), (39, 43, 1184, 1183), (38, 1171, 1170, 43), (43, 1170, 1771, 1184), (36, 39, 44, 40), (40, 44, 1158, 1159), (39, 1183, 1182, 44), (44, 1182, 1762, 1158), (45, 49, 50, 46), (46, 50, 1181, 1180), (49, 1084, 1083, 50), (50, 1083, 1748, 1181), (45, 46, 51, 47), (47, 51, 1152, 1153), (46, 1180, 1179, 51), (51, 1179, 1761, 1152), (45, 47, 52, 48), (48, 52, 1178, 1177), (47, 1153, 1154, 52), (52, 1154, 1753, 1178), (45, 48, 53, 49), (49, 53, 1085, 1084), (48, 1177, 1176, 53), (53, 1176, 1746, 1085), (54, 58, 59, 55), (55, 59, 1283, 1282), (58, 1108, 1109, 59), (59, 1109, 1766, 1283), (54, 55, 60, 56), (56, 60, 1226, 1225), (55, 1282, 1281, 60), (60, 1281, 1776, 1226), (54, 56, 61, 57), (57, 61, 1280, 1279), (56, 1225, 1224, 61), (61, 1224, 1775, 1280), (54, 57, 62, 58), (58, 62, 1107, 1108), (57, 1279, 1278, 62), (62, 1278, 1767, 1107), (63, 67, 68, 64), (64, 68, 1277, 1276), (67, 1174, 1175, 68), (68, 1175, 1771, 1277), (63, 64, 69, 65), (65, 69, 1262, 1261), (64, 1276, 1275, 69), (69, 1275, 1784, 1262), (63, 65, 70, 66), (66, 70, 1274, 1273), (65, 1261, 1260, 70), (70, 1260, 1782, 1274), (63, 66, 71, 67), (67, 71, 1173, 1174), (66, 1273, 1272, 71), (71, 1272, 1757, 1173), (72, 76, 77, 73), (73, 77, 1124, 1123), (76, 1120, 1119, 77), (77, 1119, 1755, 1124), (72, 73, 78, 74), (74, 78, 1125, 1126), (73, 1123, 1122, 78), (78, 1122, 1756, 1125), (72, 74, 79, 75), (75, 79, 1118, 1117), (74, 1126, 1127, 79), (79, 1127, 1746, 1118), (72, 75, 80, 76), (76, 80, 1121, 1120), (75, 1117, 1116, 80), (80, 1116, 1754, 1121), (81, 85, 86, 82), (82, 86, 1271, 1270), (85, 1129, 1128, 86), (86, 1128, 1764, 1271), (81, 82, 87, 83), (83, 87, 1233, 1234), (82, 1270, 1269, 87), (87, 1269, 1778, 1233), (81, 83, 88, 84), (84, 88, 1266, 1267), (83, 1234, 1235, 88), (88, 1235, 1774, 1266), (81, 84, 89, 85), (85, 89, 1130, 1129), (84, 1267, 1268, 89), (89, 1268, 1753, 1130), (90, 94, 95, 91), (91, 95, 1268, 1267), (94, 1150, 1151, 95), (95, 1151, 1753, 1268), (90, 91, 96, 92), (92, 96, 1244, 1243), (91, 1267, 1266, 96), (96, 1266, 1774, 1244), (90, 92, 97, 93), (93, 97, 1265, 1264), (92, 1243, 1242, 97), (97, 1242, 1780, 1265), (90, 93, 98, 94), (94, 98, 1149, 1150), (93, 1264, 1263, 98), (98, 1263, 1749, 1149), (99, 103, 104, 100), (100, 104, 1160, 1159), (103, 1084, 1085, 104), (104, 1085, 1746, 1160), (99, 100, 105, 101), (101, 105, 1163, 1162), (100, 1159, 1158, 105), (105, 1158, 1762, 1163), (99, 101, 106, 102), (102, 106, 1082, 1081), (101, 1162, 1161, 106), (106, 1161, 1747, 1082), (99, 102, 107, 103), (103, 107, 1083, 1084), (102, 1081, 1080, 107), (107, 1080, 1748, 1083), (108, 112, 113, 109), (109, 113, 1182, 1183), (112, 1162, 1163, 113), (113, 1163, 1762, 1182), (108, 109, 114, 110), (110, 114, 1175, 1174), (109, 1183, 1184, 114), (114, 1184, 1771, 1175), (108, 110, 115, 111), (111, 115, 1193, 1192), (110, 1174, 1173, 115), (115, 1173, 1757, 1193), (108, 111, 116, 112), (112, 116, 1161, 1162), (111, 1192, 1191, 116), (116, 1191, 1747, 1161), (117, 121, 122, 118), (118, 122, 1176, 1177), (121, 1096, 1097, 122), (122, 1097, 1746, 1176), (117, 118, 123, 119), (119, 123, 1151, 1150), (118, 1177, 1178, 123), (123, 1178, 1753, 1151), (117, 119, 124, 120), (120, 124, 1196, 1195), (119, 1150, 1149, 124), (124, 1149, 1749, 1196), (117, 120, 125, 121), (121, 125, 1095, 1096), (120, 1195, 1194, 125), (125, 1194, 1750, 1095), (126, 130, 131, 127), (127, 131, 1185, 1186), (130, 1141, 1142, 131), (131, 1142, 1758, 1185), (126, 127, 132, 128), (128, 132, 1088, 1087), (127, 1186, 1187, 132), (132, 1187, 1768, 1088), (126, 128, 133, 129), (129, 133, 1199, 1198), (128, 1087, 1086, 133), (133, 1086, 1769, 1199), (126, 129, 134, 130), (130, 134, 1140, 1141), (129, 1198, 1197, 134), (134, 1197, 1759, 1140), (135, 139, 140, 136), (136, 140, 1188, 1189), (139, 1120, 1121, 140), (140, 1121, 1754, 1188), (135, 136, 141, 137), (137, 141, 1112, 1111), (136, 1189, 1190, 141), (141, 1190, 1765, 1112), (135, 137, 142, 138), (138, 142, 1202, 1201), (137, 1111, 1110, 142), (142, 1110, 1766, 1202), (135, 138, 143, 139), (139, 143, 1119, 1120), (138, 1201, 1200, 143), (143, 1200, 1755, 1119), (144, 148, 149, 145), (145, 149, 1194, 1195), (148, 1099, 1100, 149), (149, 1100, 1750, 1194), (144, 145, 150, 146), (146, 150, 1136, 1135), (145, 1195, 1196, 150), (150, 1196, 1749, 1136), (144, 146, 151, 147), (147, 151, 1205, 1204), (146, 1135, 1134, 151), (151, 1134, 1763, 1205), (144, 147, 152, 148), (148, 152, 1098, 1099), (147, 1204, 1203, 152), (152, 1203, 1751, 1098), (153, 157, 158, 154), (154, 158, 1197, 1198), (157, 1144, 1145, 158), (158, 1145, 1759, 1197), (153, 154, 159, 155), (155, 159, 1166, 1165), (154, 1198, 1199, 159), (159, 1199, 1769, 1166), (153, 155, 160, 156), (156, 160, 1208, 1207), (155, 1165, 1164, 160), (160, 1164, 1770, 1208), (153, 156, 161, 157), (157, 161, 1143, 1144), (156, 1207, 1206, 161), (161, 1206, 1760, 1143), (162, 166, 167, 163), (163, 167, 1200, 1201), (166, 1123, 1124, 167), (167, 1124, 1755, 1200), (162, 163, 168, 164), (164, 168, 1109, 1108), (163, 1201, 1202, 168), (168, 1202, 1766, 1109), (162, 164, 169, 165), (165, 169, 1211, 1210), (164, 1108, 1107, 169), (169, 1107, 1767, 1211), (162, 165, 170, 166), (166, 170, 1122, 1123), (165, 1210, 1209, 170), (170, 1209, 1756, 1122), (171, 175, 176, 172), (172, 176, 1203, 1204), (175, 1102, 1103, 176), (176, 1103, 1751, 1203), (171, 172, 177, 173), (173, 177, 1133, 1132), (172, 1204, 1205, 177), (177, 1205, 1763, 1133), (171, 173, 178, 174), (174, 178, 1214, 1213), (173, 1132, 1131, 178), (178, 1131, 1764, 1214), (171, 174, 179, 175), (175, 179, 1101, 1102), (174, 1213, 1212, 179), (179, 1212, 1752, 1101), (180, 184, 185, 181), (181, 185, 1206, 1207), (184, 1147, 1146, 185), (185, 1146, 1760, 1206), (180, 181, 186, 182), (182, 186, 1167, 1168), (181, 1207, 1208, 186), (186, 1208, 1770, 1167), (180, 182, 187, 183), (183, 187, 1178, 1177), (182, 1168, 1169, 187), (187, 1169, 1753, 1178), (180, 183, 188, 184), (184, 188, 1148, 1147), (183, 1177, 1176, 188), (188, 1176, 1746, 1148), (189, 193, 194, 190), (190, 194, 1191, 1192), (193, 1081, 1082, 194), (194, 1082, 1747, 1191), (189, 190, 195, 191), (191, 195, 1157, 1156), (190, 1192, 1193, 195), (195, 1193, 1757, 1157), (189, 191, 196, 192), (192, 196, 1179, 1180), (191, 1156, 1155, 196), (196, 1155, 1761, 1179), (189, 192, 197, 193), (193, 197, 1080, 1081), (192, 1180, 1181, 197), (197, 1181, 1748, 1080), (198, 202, 203, 199), (199, 203, 1209, 1210), (202, 1126, 1125, 203), (203, 1125, 1756, 1209), (198, 199, 204, 200), (200, 204, 1092, 1093), (199, 1210, 1211, 204), (204, 1211, 1767, 1092), (198, 200, 205, 201), (201, 205, 1178, 1177), (200, 1093, 1094, 205), (205, 1094, 1753, 1178), (198, 201, 206, 202), (202, 206, 1127, 1126), (201, 1177, 1176, 206), (206, 1176, 1746, 1127), (207, 211, 212, 208), (208, 212, 1212, 1213), (211, 1105, 1104, 212), (212, 1104, 1752, 1212), (207, 208, 213, 209), (209, 213, 1128, 1129), (208, 1213, 1214, 213), (213, 1214, 1764, 1128), (207, 209, 214, 210), (210, 214, 1178, 1177), (209, 1129, 1130, 214), (214, 1130, 1753, 1178), (207, 210, 215, 211), (211, 215, 1106, 1105), (210, 1177, 1176, 215), (215, 1176, 1746, 1106), (216, 220, 221, 217), (217, 221, 1247, 1246), (220, 1258, 1259, 221), (221, 1259, 1774, 1247), (216, 217, 222, 218), (218, 222, 1248, 1249), (217, 1246, 1245, 222), (222, 1245, 1781, 1248), (216, 218, 223, 219), (219, 223, 1260, 1261), (218, 1249, 1250, 223), (223, 1250, 1782, 1260), (216, 219, 224, 220), (220, 224, 1257, 1258), (219, 1261, 1262, 224), (224, 1262, 1784, 1257), (225, 229, 230, 226), (226, 230, 1227, 1228), (229, 1225, 1226, 230), (230, 1226, 1776, 1227), (225, 226, 231, 227), (227, 231, 1230, 1231), (226, 1228, 1229, 231), (231, 1229, 1777, 1230), (225, 227, 232, 228), (228, 232, 1223, 1222), (227, 1231, 1232, 232), (232, 1232, 1774, 1223), (225, 228, 233, 229), (229, 233, 1224, 1225), (228, 1222, 1221, 233), (233, 1221, 1775, 1224), (234, 238, 239, 235), (235, 239, 1215, 1216), (238, 1252, 1253, 239), (239, 1253, 1772, 1215), (234, 235, 240, 236), (236, 240, 1218, 1219), (235, 1216, 1217, 240), (240, 1217, 1773, 1218), (234, 236, 241, 237), (237, 241, 1256, 1255), (236, 1219, 1220, 241), (241, 1220, 1774, 1256), (234, 237, 242, 238), (238, 242, 1251, 1252), (237, 1255, 1254, 242), (242, 1254, 1783, 1251), (243, 247, 248, 244), (244, 248, 1239, 1240), (247, 1237, 1238, 248), (248, 1238, 1779, 1239), (243, 244, 249, 245), (245, 249, 1242, 1243), (244, 1240, 1241, 249), (249, 1241, 1780, 1242), (243, 245, 250, 246), (246, 250, 1235, 1234), (245, 1243, 1244, 250), (250, 1244, 1774, 1235), (243, 246, 251, 247), (247, 251, 1236, 1237), (246, 1234, 1233, 251), (251, 1233, 1778, 1236), (252, 256, 257, 253), (253, 257, 1286, 1285), (256, 1153, 1152, 257), (257, 1152, 1761, 1286), (252, 253, 258, 254), (254, 258, 1245, 1246), (253, 1285, 1284, 258), (258, 1284, 1781, 1245), (252, 254, 259, 255), (255, 259, 1266, 1267), (254, 1246, 1247, 259), (259, 1247, 1774, 1266), (252, 255, 260, 256), (256, 260, 1154, 1153), (255, 1267, 1268, 260), (260, 1268, 1753, 1154), (261, 265, 266, 262), (262, 266, 1292, 1291), (265, 1087, 1088, 266), (266, 1088, 1768, 1292), (261, 262, 267, 263), (263, 267, 1217, 1216), (262, 1291, 1290, 267), (267, 1290, 1773, 1217), (261, 263, 268, 264), (264, 268, 1289, 1288), (263, 1216, 1215, 268), (268, 1215, 1772, 1289), (261, 264, 269, 265), (265, 269, 1086, 1087), (264, 1288, 1287, 269), (269, 1287, 1769, 1086), (270, 274, 275, 271), (271, 275, 1295, 1294), (274, 1132, 1133, 275), (275, 1133, 1763, 1295), (270, 271, 276, 272), (272, 276, 1238, 1237), (271, 1294, 1293, 276), (276, 1293, 1779, 1238), (270, 272, 277, 273), (273, 277, 1269, 1270), (272, 1237, 1236, 277), (277, 1236, 1778, 1269), (270, 273, 278, 274), (274, 278, 1131, 1132), (273, 1270, 1271, 278), (278, 1271, 1764, 1131), (279, 283, 284, 280), (280, 284, 1298, 1297), (283, 1111, 1112, 284), (284, 1112, 1765, 1298), (279, 280, 285, 281), (281, 285, 1229, 1228), (280, 1297, 1296, 285), (285, 1296, 1777, 1229), (279, 281, 286, 282), (282, 286, 1281, 1282), (281, 1228, 1227, 286), (286, 1227, 1776, 1281), (279, 282, 287, 283), (283, 287, 1110, 1111), (282, 1282, 1283, 287), (287, 1283, 1766, 1110), (288, 292, 293, 289), (289, 293, 1272, 1273), (292, 1156, 1157, 293), (293, 1157, 1757, 1272), (288, 289, 294, 290), (290, 294, 1250, 1249), (289, 1273, 1274, 294), (294, 1274, 1782, 1250), (288, 290, 295, 291), (291, 295, 1284, 1285), (290, 1249, 1248, 295), (295, 1248, 1781, 1284), (288, 291, 296, 292), (292, 296, 1155, 1156), (291, 1285, 1286, 296), (296, 1286, 1761, 1155), (297, 301, 302, 298), (298, 302, 1268, 1267), (301, 1090, 1091, 302), (302, 1091, 1753, 1268), (297, 298, 303, 299), (299, 303, 1220, 1219), (298, 1267, 1266, 303), (303, 1266, 1774, 1220), (297, 299, 304, 300), (300, 304, 1290, 1291), (299, 1219, 1218, 304), (304, 1218, 1773, 1290), (297, 300, 305, 301), (301, 305, 1089, 1090), (300, 1291, 1292, 305), (305, 1292, 1768, 1089), (306, 310, 311, 307), (307, 311, 1263, 1264), (310, 1135, 1136, 311), (311, 1136, 1749, 1263), (306, 307, 312, 308), (308, 312, 1241, 1240), (307, 1264, 1265, 312), (312, 1265, 1780, 1241), (306, 308, 313, 309), (309, 313, 1293, 1294), (308, 1240, 1239, 313), (313, 1239, 1779, 1293), (306, 309, 314, 310), (310, 314, 1134, 1135), (309, 1294, 1295, 314), (314, 1295, 1763, 1134), (315, 319, 320, 316), (316, 320, 1268, 1267), (319, 1114, 1115, 320), (320, 1115, 1753, 1268), (315, 316, 321, 317), (317, 321, 1232, 1231), (316, 1267, 1266, 321), (321, 1266, 1774, 1232), (315, 317, 322, 318), (318, 322, 1296, 1297), (317, 1231, 1230, 322), (322, 1230, 1777, 1296), (315, 318, 323, 319), (319, 323, 1113, 1114), (318, 1297, 1298, 323), (323, 1298, 1765, 1113), (324, 328, 329, 325), (325, 329, 1278, 1279), (328, 1093, 1092, 329), (329, 1092, 1767, 1278), (324, 325, 330, 326), (326, 330, 1221, 1222), (325, 1279, 1280, 330), (330, 1280, 1775, 1221), (324, 326, 331, 327), (327, 331, 1266, 1267), (326, 1222, 1223, 331), (331, 1223, 1774, 1266), (324, 327, 332, 328), (328, 332, 1094, 1093), (327, 1267, 1268, 332), (332, 1268, 1753, 1094), (333, 337, 338, 334), (334, 338, 1287, 1288), (337, 1165, 1166, 338), (338, 1166, 1769, 1287), (333, 334, 339, 335), (335, 339, 1253, 1252), (334, 1288, 1289, 339), (339, 1289, 1772, 1253), (333, 335, 340, 336), (336, 340, 1301, 1300), (335, 1252, 1251, 340), (340, 1251, 1783, 1301), (333, 336, 341, 337), (337, 341, 1164, 1165), (336, 1300, 1299, 341), (341, 1299, 1770, 1164), (342, 346, 347, 343), (343, 347, 1299, 1300), (346, 1168, 1167, 347), (347, 1167, 1770, 1299), (342, 343, 348, 344), (344, 348, 1254, 1255), (343, 1300, 1301, 348), (348, 1301, 1783, 1254), (342, 344, 349, 345), (345, 349, 1266, 1267), (344, 1255, 1256, 349), (349, 1256, 1774, 1266), (342, 345, 350, 346), (346, 350, 1169, 1168), (345, 1267, 1268, 350), (350, 1268, 1753, 1169), (351, 355, 356, 352), (352, 356, 1268, 1267), (355, 1171, 1172, 356), (356, 1172, 1753, 1268), (351, 352, 357, 353), (353, 357, 1259, 1258), (352, 1267, 1266, 357), (357, 1266, 1774, 1259), (351, 353, 358, 354), (354, 358, 1275, 1276), (353, 1258, 1257, 358), (358, 1257, 1784, 1275), (351, 354, 359, 355), (355, 359, 1170, 1171), (354, 1276, 1277, 359), (359, 1277, 1771, 1170), (360, 364, 365, 361), (361, 365, 1325, 1324), (364, 1321, 1320, 365), (365, 1320, 1793, 1325), (360, 361, 366, 362), (362, 366, 1326, 1327), (361, 1324, 1323, 366), (366, 1323, 1794, 1326), (360, 362, 367, 363), (363, 367, 1319, 1318), (362, 1327, 1328, 367), (367, 1328, 1787, 1319), (360, 363, 368, 364), (364, 368, 1322, 1321), (363, 1318, 1317, 368), (368, 1317, 1792, 1322), (369, 373, 374, 370), (370, 374, 1398, 1399), (373, 1339, 1340, 374), (374, 1340, 1787, 1398), (369, 370, 375, 371), (371, 375, 1337, 1336), (370, 1399, 1400, 375), (375, 1400, 1790, 1337), (369, 371, 376, 372), (372, 376, 1412, 1411), (371, 1336, 1335, 376), (376, 1335, 1796, 1412), (369, 372, 377, 373), (373, 377, 1338, 1339), (372, 1411, 1410, 377), (377, 1410, 1797, 1338), (378, 382, 383, 379), (379, 383, 1398, 1399), (382, 1360, 1361, 383), (383, 1361, 1787, 1398), (378, 379, 384, 380), (380, 384, 1313, 1312), (379, 1399, 1400, 384), (384, 1400, 1790, 1313), (378, 380, 385, 381), (381, 385, 1409, 1408), (380, 1312, 1311, 385), (385, 1311, 1789, 1409), (378, 381, 386, 382), (382, 386, 1359, 1360), (381, 1408, 1407, 386), (386, 1407, 1803, 1359), (387, 391, 392, 388), (388, 392, 1367, 1366), (391, 1363, 1362, 392), (392, 1362, 1804, 1367), (387, 388, 393, 389), (389, 393, 1368, 1369), (388, 1366, 1365, 393), (393, 1365, 1805, 1368), (387, 389, 394, 390), (390, 394, 1361, 1360), (389, 1369, 1370, 394), (394, 1370, 1787, 1361), (387, 390, 395, 391), (391, 395, 1364, 1363), (390, 1360, 1359, 395), (395, 1359, 1803, 1364), (396, 400, 401, 397), (397, 401, 1398, 1399), (400, 1381, 1382, 401), (401, 1382, 1787, 1398), (396, 397, 402, 398), (398, 402, 1394, 1393), (397, 1399, 1400, 402), (402, 1400, 1790, 1394), (396, 398, 403, 399), (399, 403, 1406, 1405), (398, 1393, 1392, 403), (403, 1392, 1810, 1406), (396, 399, 404, 400), (400, 404, 1380, 1381), (399, 1405, 1404, 404), (404, 1404, 1808, 1380), (405, 409, 410, 406), (406, 410, 1403, 1402), (409, 1306, 1305, 410), (410, 1305, 1785, 1403), (405, 406, 411, 407), (407, 411, 1374, 1375), (406, 1402, 1401, 411), (411, 1401, 1806, 1374), (405, 407, 412, 408), (408, 412, 1400, 1399), (407, 1375, 1376, 412), (412, 1376, 1790, 1400), (405, 408, 413, 409), (409, 413, 1307, 1306), (408, 1399, 1398, 413), (413, 1398, 1787, 1307), (414, 418, 419, 415), (415, 419, 1505, 1504), (418, 1330, 1331, 419), (419, 1331, 1795, 1505), (414, 415, 420, 416), (416, 420, 1448, 1447), (415, 1504, 1503, 420), (420, 1503, 1815, 1448), (414, 416, 421, 417), (417, 421, 1502, 1501), (416, 1447, 1446, 421), (421, 1446, 1814, 1502), (414, 417, 422, 418), (418, 422, 1329, 1330), (417, 1501, 1500, 422), (422, 1500, 1791, 1329), (423, 427, 428, 424), (424, 428, 1499, 1498), (427, 1396, 1397, 428), (428, 1397, 1810, 1499), (423, 424, 429, 425), (425, 429, 1484, 1483), (424, 1498, 1497, 429), (429, 1497, 1823, 1484), (423, 425, 430, 426), (426, 430, 1496, 1495), (425, 1483, 1482, 430), (430, 1482, 1821, 1496), (423, 426, 431, 427), (427, 431, 1395, 1396), (426, 1495, 1494, 431), (431, 1494, 1807, 1395), (432, 436, 437, 433), (433, 437, 1346, 1345), (436, 1342, 1341, 437), (437, 1341, 1798, 1346), (432, 433, 438, 434), (434, 438, 1347, 1348), (433, 1345, 1344, 438), (438, 1344, 1799, 1347), (432, 434, 439, 435), (435, 439, 1340, 1339), (434, 1348, 1349, 439), (439, 1349, 1787, 1340), (432, 435, 440, 436), (436, 440, 1343, 1342), (435, 1339, 1338, 440), (440, 1338, 1797, 1343), (441, 445, 446, 442), (442, 446, 1493, 1492), (445, 1351, 1350, 446), (446, 1350, 1800, 1493), (441, 442, 447, 443), (443, 447, 1455, 1456), (442, 1492, 1491, 447), (447, 1491, 1817, 1455), (441, 443, 448, 444), (444, 448, 1488, 1489), (443, 1456, 1457, 448), (448, 1457, 1813, 1488), (441, 444, 449, 445), (445, 449, 1352, 1351), (444, 1489, 1490, 449), (449, 1490, 1790, 1352), (450, 454, 455, 451), (451, 455, 1490, 1489), (454, 1372, 1373, 455), (455, 1373, 1790, 1490), (450, 451, 456, 452), (452, 456, 1466, 1465), (451, 1489, 1488, 456), (456, 1488, 1813, 1466), (450, 452, 457, 453), (453, 457, 1487, 1486), (452, 1465, 1464, 457), (457, 1464, 1819, 1487), (450, 453, 458, 454), (454, 458, 1371, 1372), (453, 1486, 1485, 458), (458, 1485, 1802, 1371), (459, 463, 464, 460), (460, 464, 1382, 1381), (463, 1306, 1307, 464), (464, 1307, 1787, 1382), (459, 460, 465, 461), (461, 465, 1385, 1384), (460, 1381, 1380, 465), (465, 1380, 1808, 1385), (459, 461, 466, 462), (462, 466, 1304, 1303), (461, 1384, 1383, 466), (466, 1383, 1786, 1304), (459, 462, 467, 463), (463, 467, 1305, 1306), (462, 1303, 1302, 467), (467, 1302, 1785, 1305), (468, 472, 473, 469), (469, 473, 1404, 1405), (472, 1384, 1385, 473), (473, 1385, 1808, 1404), (468, 469, 474, 470), (470, 474, 1397, 1396), (469, 1405, 1406, 474), (474, 1406, 1810, 1397), (468, 470, 475, 471), (471, 475, 1415, 1414), (470, 1396, 1395, 475), (475, 1395, 1807, 1415), (468, 471, 476, 472), (472, 476, 1383, 1384), (471, 1414, 1413, 476), (476, 1413, 1786, 1383), (477, 481, 482, 478), (478, 482, 1398, 1399), (481, 1318, 1319, 482), (482, 1319, 1787, 1398), (477, 478, 483, 479), (479, 483, 1373, 1372), (478, 1399, 1400, 483), (483, 1400, 1790, 1373), (477, 479, 484, 480), (480, 484, 1418, 1417), (479, 1372, 1371, 484), (484, 1371, 1802, 1418), (477, 480, 485, 481), (481, 485, 1317, 1318), (480, 1417, 1416, 485), (485, 1416, 1792, 1317), (486, 490, 491, 487), (487, 491, 1407, 1408), (490, 1363, 1364, 491), (491, 1364, 1803, 1407), (486, 487, 492, 488), (488, 492, 1310, 1309), (487, 1408, 1409, 492), (492, 1409, 1789, 1310), (486, 488, 493, 489), (489, 493, 1421, 1420), (488, 1309, 1308, 493), (493, 1308, 1788, 1421), (486, 489, 494, 490), (490, 494, 1362, 1363), (489, 1420, 1419, 494), (494, 1419, 1804, 1362), (495, 499, 500, 496), (496, 500, 1410, 1411), (499, 1342, 1343, 500), (500, 1343, 1797, 1410), (495, 496, 501, 497), (497, 501, 1334, 1333), (496, 1411, 1412, 501), (501, 1412, 1796, 1334), (495, 497, 502, 498), (498, 502, 1424, 1423), (497, 1333, 1332, 502), (502, 1332, 1795, 1424), (495, 498, 503, 499), (499, 503, 1341, 1342), (498, 1423, 1422, 503), (503, 1422, 1798, 1341), (504, 508, 509, 505), (505, 509, 1416, 1417), (508, 1321, 1322, 509), (509, 1322, 1792, 1416), (504, 505, 510, 506), (506, 510, 1358, 1357), (505, 1417, 1418, 510), (510, 1418, 1802, 1358), (504, 506, 511, 507), (507, 511, 1427, 1426), (506, 1357, 1356, 511), (511, 1356, 1801, 1427), (504, 507, 512, 508), (508, 512, 1320, 1321), (507, 1426, 1425, 512), (512, 1425, 1793, 1320), (513, 517, 518, 514), (514, 518, 1419, 1420), (517, 1366, 1367, 518), (518, 1367, 1804, 1419), (513, 514, 519, 515), (515, 519, 1388, 1387), (514, 1420, 1421, 519), (519, 1421, 1788, 1388), (513, 515, 520, 516), (516, 520, 1430, 1429), (515, 1387, 1386, 520), (520, 1386, 1809, 1430), (513, 516, 521, 517), (517, 521, 1365, 1366), (516, 1429, 1428, 521), (521, 1428, 1805, 1365), (522, 526, 527, 523), (523, 527, 1422, 1423), (526, 1345, 1346, 527), (527, 1346, 1798, 1422), (522, 523, 528, 524), (524, 528, 1331, 1330), (523, 1423, 1424, 528), (528, 1424, 1795, 1331), (522, 524, 529, 525), (525, 529, 1433, 1432), (524, 1330, 1329, 529), (529, 1329, 1791, 1433), (522, 525, 530, 526), (526, 530, 1344, 1345), (525, 1432, 1431, 530), (530, 1431, 1799, 1344), (531, 535, 536, 532), (532, 536, 1425, 1426), (535, 1324, 1325, 536), (536, 1325, 1793, 1425), (531, 532, 537, 533), (533, 537, 1355, 1354), (532, 1426, 1427, 537), (537, 1427, 1801, 1355), (531, 533, 538, 534), (534, 538, 1436, 1435), (533, 1354, 1353, 538), (538, 1353, 1800, 1436), (531, 534, 539, 535), (535, 539, 1323, 1324), (534, 1435, 1434, 539), (539, 1434, 1794, 1323), (540, 544, 545, 541), (541, 545, 1428, 1429), (544, 1369, 1368, 545), (545, 1368, 1805, 1428), (540, 541, 546, 542), (542, 546, 1389, 1390), (541, 1429, 1430, 546), (546, 1430, 1809, 1389), (540, 542, 547, 543), (543, 547, 1400, 1399), (542, 1390, 1391, 547), (547, 1391, 1790, 1400), (540, 543, 548, 544), (544, 548, 1370, 1369), (543, 1399, 1398, 548), (548, 1398, 1787, 1370), (549, 553, 554, 550), (550, 554, 1413, 1414), (553, 1303, 1304, 554), (554, 1304, 1786, 1413), (549, 550, 555, 551), (551, 555, 1379, 1378), (550, 1414, 1415, 555), (555, 1415, 1807, 1379), (549, 551, 556, 552), (552, 556, 1401, 1402), (551, 1378, 1377, 556), (556, 1377, 1806, 1401), (549, 552, 557, 553), (553, 557, 1302, 1303), (552, 1402, 1403, 557), (557, 1403, 1785, 1302), (558, 562, 563, 559), (559, 563, 1431, 1432), (562, 1348, 1347, 563), (563, 1347, 1799, 1431), (558, 559, 564, 560), (560, 564, 1314, 1315), (559, 1432, 1433, 564), (564, 1433, 1791, 1314), (558, 560, 565, 561), (561, 565, 1400, 1399), (560, 1315, 1316, 565), (565, 1316, 1790, 1400), (558, 561, 566, 562), (562, 566, 1349, 1348), (561, 1399, 1398, 566), (566, 1398, 1787, 1349), (567, 571, 572, 568), (568, 572, 1434, 1435), (571, 1327, 1326, 572), (572, 1326, 1794, 1434), (567, 568, 573, 569), (569, 573, 1350, 1351), (568, 1435, 1436, 573), (573, 1436, 1800, 1350), (567, 569, 574, 570), (570, 574, 1400, 1399), (569, 1351, 1352, 574), (574, 1352, 1790, 1400), (567, 570, 575, 571), (571, 575, 1328, 1327), (570, 1399, 1398, 575), (575, 1398, 1787, 1328), (576, 580, 581, 577), (577, 581, 1469, 1468), (580, 1480, 1481, 581), (581, 1481, 1813, 1469), (576, 577, 582, 578), (578, 582, 1470, 1471), (577, 1468, 1467, 582), (582, 1467, 1820, 1470), (576, 578, 583, 579), (579, 583, 1482, 1483), (578, 1471, 1472, 583), (583, 1472, 1821, 1482), (576, 579, 584, 580), (580, 584, 1479, 1480), (579, 1483, 1484, 584), (584, 1484, 1823, 1479), (585, 589, 590, 586), (586, 590, 1449, 1450), (589, 1447, 1448, 590), (590, 1448, 1815, 1449), (585, 586, 591, 587), (587, 591, 1452, 1453), (586, 1450, 1451, 591), (591, 1451, 1816, 1452), (585, 587, 592, 588), (588, 592, 1445, 1444), (587, 1453, 1454, 592), (592, 1454, 1813, 1445), (585, 588, 593, 589), (589, 593, 1446, 1447), (588, 1444, 1443, 593), (593, 1443, 1814, 1446), (594, 598, 599, 595), (595, 599, 1437, 1438), (598, 1474, 1475, 599), (599, 1475, 1811, 1437), (594, 595, 600, 596), (596, 600, 1440, 1441), (595, 1438, 1439, 600), (600, 1439, 1812, 1440), (594, 596, 601, 597), (597, 601, 1478, 1477), (596, 1441, 1442, 601), (601, 1442, 1813, 1478), (594, 597, 602, 598), (598, 602, 1473, 1474), (597, 1477, 1476, 602), (602, 1476, 1822, 1473), (603, 607, 608, 604), (604, 608, 1461, 1462), (607, 1459, 1460, 608), (608, 1460, 1818, 1461), (603, 604, 609, 605), (605, 609, 1464, 1465), (604, 1462, 1463, 609), (609, 1463, 1819, 1464), (603, 605, 610, 606), (606, 610, 1457, 1456), (605, 1465, 1466, 610), (610, 1466, 1813, 1457), (603, 606, 611, 607), (607, 611, 1458, 1459), (606, 1456, 1455, 611), (611, 1455, 1817, 1458), (612, 616, 617, 613), (613, 617, 1508, 1507), (616, 1375, 1374, 617), (617, 1374, 1806, 1508), (612, 613, 618, 614), (614, 618, 1467, 1468), (613, 1507, 1506, 618), (618, 1506, 1820, 1467), (612, 614, 619, 615), (615, 619, 1488, 1489), (614, 1468, 1469, 619), (619, 1469, 1813, 1488), (612, 615, 620, 616), (616, 620, 1376, 1375), (615, 1489, 1490, 620), (620, 1490, 1790, 1376), (621, 625, 626, 622), (622, 626, 1514, 1513), (625, 1309, 1310, 626), (626, 1310, 1789, 1514), (621, 622, 627, 623), (623, 627, 1439, 1438), (622, 1513, 1512, 627), (627, 1512, 1812, 1439), (621, 623, 628, 624), (624, 628, 1511, 1510), (623, 1438, 1437, 628), (628, 1437, 1811, 1511), (621, 624, 629, 625), (625, 629, 1308, 1309), (624, 1510, 1509, 629), (629, 1509, 1788, 1308), (630, 634, 635, 631), (631, 635, 1517, 1516), (634, 1354, 1355, 635), (635, 1355, 1801, 1517), (630, 631, 636, 632), (632, 636, 1460, 1459), (631, 1516, 1515, 636), (636, 1515, 1818, 1460), (630, 632, 637, 633), (633, 637, 1491, 1492), (632, 1459, 1458, 637), (637, 1458, 1817, 1491), (630, 633, 638, 634), (634, 638, 1353, 1354), (633, 1492, 1493, 638), (638, 1493, 1800, 1353), (639, 643, 644, 640), (640, 644, 1520, 1519), (643, 1333, 1334, 644), (644, 1334, 1796, 1520), (639, 640, 645, 641), (641, 645, 1451, 1450), (640, 1519, 1518, 645), (645, 1518, 1816, 1451), (639, 641, 646, 642), (642, 646, 1503, 1504), (641, 1450, 1449, 646), (646, 1449, 1815, 1503), (639, 642, 647, 643), (643, 647, 1332, 1333), (642, 1504, 1505, 647), (647, 1505, 1795, 1332), (648, 652, 653, 649), (649, 653, 1494, 1495), (652, 1378, 1379, 653), (653, 1379, 1807, 1494), (648, 649, 654, 650), (650, 654, 1472, 1471), (649, 1495, 1496, 654), (654, 1496, 1821, 1472), (648, 650, 655, 651), (651, 655, 1506, 1507), (650, 1471, 1470, 655), (655, 1470, 1820, 1506), (648, 651, 656, 652), (652, 656, 1377, 1378), (651, 1507, 1508, 656), (656, 1508, 1806, 1377), (657, 661, 662, 658), (658, 662, 1490, 1489), (661, 1312, 1313, 662), (662, 1313, 1790, 1490), (657, 658, 663, 659), (659, 663, 1442, 1441), (658, 1489, 1488, 663), (663, 1488, 1813, 1442), (657, 659, 664, 660), (660, 664, 1512, 1513), (659, 1441, 1440, 664), (664, 1440, 1812, 1512), (657, 660, 665, 661), (661, 665, 1311, 1312), (660, 1513, 1514, 665), (665, 1514, 1789, 1311), (666, 670, 671, 667), (667, 671, 1485, 1486), (670, 1357, 1358, 671), (671, 1358, 1802, 1485), (666, 667, 672, 668), (668, 672, 1463, 1462), (667, 1486, 1487, 672), (672, 1487, 1819, 1463), (666, 668, 673, 669), (669, 673, 1515, 1516), (668, 1462, 1461, 673), (673, 1461, 1818, 1515), (666, 669, 674, 670), (670, 674, 1356, 1357), (669, 1516, 1517, 674), (674, 1517, 1801, 1356), (675, 679, 680, 676), (676, 680, 1490, 1489), (679, 1336, 1337, 680), (680, 1337, 1790, 1490), (675, 676, 681, 677), (677, 681, 1454, 1453), (676, 1489, 1488, 681), (681, 1488, 1813, 1454), (675, 677, 682, 678), (678, 682, 1518, 1519), (677, 1453, 1452, 682), (682, 1452, 1816, 1518), (675, 678, 683, 679), (679, 683, 1335, 1336), (678, 1519, 1520, 683), (683, 1520, 1796, 1335), (684, 688, 689, 685), (685, 689, 1500, 1501), (688, 1315, 1314, 689), (689, 1314, 1791, 1500), (684, 685, 690, 686), (686, 690, 1443, 1444), (685, 1501, 1502, 690), (690, 1502, 1814, 1443), (684, 686, 691, 687), (687, 691, 1488, 1489), (686, 1444, 1445, 691), (691, 1445, 1813, 1488), (684, 687, 692, 688), (688, 692, 1316, 1315), (687, 1489, 1490, 692), (692, 1490, 1790, 1316), (693, 697, 698, 694), (694, 698, 1509, 1510), (697, 1387, 1388, 698), (698, 1388, 1788, 1509), (693, 694, 699, 695), (695, 699, 1475, 1474), (694, 1510, 1511, 699), (699, 1511, 1811, 1475), (693, 695, 700, 696), (696, 700, 1523, 1522), (695, 1474, 1473, 700), (700, 1473, 1822, 1523), (693, 696, 701, 697), (697, 701, 1386, 1387), (696, 1522, 1521, 701), (701, 1521, 1809, 1386), (702, 706, 707, 703), (703, 707, 1521, 1522), (706, 1390, 1389, 707), (707, 1389, 1809, 1521), (702, 703, 708, 704), (704, 708, 1476, 1477), (703, 1522, 1523, 708), (708, 1523, 1822, 1476), (702, 704, 709, 705), (705, 709, 1488, 1489), (704, 1477, 1478, 709), (709, 1478, 1813, 1488), (702, 705, 710, 706), (706, 710, 1391, 1390), (705, 1489, 1490, 710), (710, 1490, 1790, 1391), (711, 715, 716, 712), (712, 716, 1490, 1489), (715, 1393, 1394, 716), (716, 1394, 1790, 1490), (711, 712, 717, 713), (713, 717, 1481, 1480), (712, 1489, 1488, 717), (717, 1488, 1813, 1481), (711, 713, 718, 714), (714, 718, 1497, 1498), (713, 1480, 1479, 718), (718, 1479, 1823, 1497), (711, 714, 719, 715), (715, 719, 1392, 1393), (714, 1498, 1499, 719), (719, 1499, 1810, 1392), (720, 724, 725, 721), (721, 725, 1542, 1543), (724, 1546, 1547, 725), (725, 1547, 1832, 1542), (720, 721, 726, 722), (722, 726, 1539, 1540), (721, 1543, 1544, 726), (726, 1544, 1831, 1539), (720, 722, 727, 723), (723, 727, 1550, 1549), (722, 1540, 1541, 727), (727, 1541, 1826, 1550), (720, 723, 728, 724), (724, 728, 1545, 1546), (723, 1549, 1548, 728), (728, 1548, 1833, 1545), (729, 733, 734, 730), (730, 734, 1562, 1561), (733, 1621, 1620, 734), (734, 1620, 1826, 1562), (729, 730, 735, 731), (731, 735, 1632, 1633), (730, 1561, 1560, 735), (735, 1560, 1836, 1632), (729, 731, 736, 732), (732, 736, 1557, 1558), (731, 1633, 1634, 736), (736, 1634, 1835, 1557), (729, 732, 737, 733), (733, 737, 1622, 1621), (732, 1558, 1559, 737), (737, 1559, 1829, 1622), (738, 742, 743, 739), (739, 743, 1583, 1582), (742, 1621, 1620, 743), (743, 1620, 1826, 1583), (738, 739, 744, 740), (740, 744, 1629, 1630), (739, 1582, 1581, 744), (744, 1581, 1842, 1629), (738, 740, 745, 741), (741, 745, 1533, 1534), (740, 1630, 1631, 745), (745, 1631, 1828, 1533), (738, 741, 746, 742), (742, 746, 1622, 1621), (741, 1534, 1535, 746), (746, 1535, 1829, 1622), (747, 751, 752, 748), (748, 752, 1584, 1585), (751, 1588, 1589, 752), (752, 1589, 1843, 1584), (747, 748, 753, 749), (749, 753, 1581, 1582), (748, 1585, 1586, 753), (753, 1586, 1842, 1581), (747, 749, 754, 750), (750, 754, 1592, 1591), (749, 1582, 1583, 754), (754, 1583, 1826, 1592), (747, 750, 755, 751), (751, 755, 1587, 1588), (750, 1591, 1590, 755), (755, 1590, 1844, 1587), (756, 760, 761, 757), (757, 761, 1604, 1603), (760, 1621, 1620, 761), (761, 1620, 1826, 1604), (756, 757, 762, 758), (758, 762, 1626, 1627), (757, 1603, 1602, 762), (762, 1602, 1847, 1626), (756, 758, 763, 759), (759, 763, 1614, 1615), (758, 1627, 1628, 763), (763, 1628, 1849, 1614), (756, 759, 764, 760), (760, 764, 1622, 1621), (759, 1615, 1616, 764), (764, 1616, 1829, 1622), (765, 769, 770, 766), (766, 770, 1527, 1528), (769, 1624, 1625, 770), (770, 1625, 1824, 1527), (765, 766, 771, 767), (767, 771, 1620, 1621), (766, 1528, 1529, 771), (771, 1529, 1826, 1620), (765, 767, 772, 768), (768, 772, 1598, 1597), (767, 1621, 1622, 772), (772, 1622, 1829, 1598), (765, 768, 773, 769), (769, 773, 1623, 1624), (768, 1597, 1596, 773), (773, 1596, 1845, 1623), (774, 778, 779, 775), (775, 779, 1553, 1552), (778, 1726, 1727, 779), (779, 1727, 1834, 1553), (774, 775, 780, 776), (776, 780, 1722, 1723), (775, 1552, 1551, 780), (780, 1551, 1830, 1722), (774, 776, 781, 777), (777, 781, 1668, 1669), (776, 1723, 1724, 781), (781, 1724, 1853, 1668), (774, 777, 782, 778), (778, 782, 1725, 1726), (777, 1669, 1670, 782), (782, 1670, 1854, 1725), (783, 787, 788, 784), (784, 788, 1619, 1618), (787, 1720, 1721, 788), (788, 1721, 1849, 1619), (783, 784, 789, 785), (785, 789, 1716, 1717), (784, 1618, 1617, 789), (789, 1617, 1846, 1716), (783, 785, 790, 786), (786, 790, 1704, 1705), (785, 1717, 1718, 790), (790, 1718, 1860, 1704), (783, 786, 791, 787), (787, 791, 1719, 1720), (786, 1705, 1706, 791), (791, 1706, 1862, 1719), (792, 796, 797, 793), (793, 797, 1563, 1564), (796, 1567, 1568, 797), (797, 1568, 1837, 1563), (792, 793, 798, 794), (794, 798, 1560, 1561), (793, 1564, 1565, 798), (798, 1565, 1836, 1560), (792, 794, 799, 795), (795, 799, 1571, 1570), (794, 1561, 1562, 799), (799, 1562, 1826, 1571), (792, 795, 800, 796), (796, 800, 1566, 1567), (795, 1570, 1569, 800), (800, 1569, 1838, 1566), (801, 805, 806, 802), (802, 806, 1572, 1573), (805, 1714, 1715, 806), (806, 1715, 1839, 1572), (801, 802, 807, 803), (803, 807, 1712, 1711), (802, 1573, 1574, 807), (807, 1574, 1829, 1712), (801, 803, 808, 804), (804, 808, 1679, 1678), (803, 1711, 1710, 808), (808, 1710, 1852, 1679), (801, 804, 809, 805), (805, 809, 1713, 1714), (804, 1678, 1677, 809), (809, 1677, 1856, 1713), (810, 814, 815, 811), (811, 815, 1595, 1594), (814, 1711, 1712, 815), (815, 1712, 1829, 1595), (810, 811, 816, 812), (812, 816, 1707, 1708), (811, 1594, 1593, 816), (816, 1593, 1841, 1707), (810, 812, 817, 813), (813, 817, 1686, 1687), (812, 1708, 1709, 817), (817, 1709, 1858, 1686), (810, 813, 818, 814), (814, 818, 1710, 1711), (813, 1687, 1688, 818), (818, 1688, 1852, 1710), (819, 823, 824, 820), (820, 824, 1529, 1528), (823, 1603, 1604, 824), (824, 1604, 1826, 1529), (819, 820, 825, 821), (821, 825, 1524, 1525), (820, 1528, 1527, 825), (825, 1527, 1824, 1524), (819, 821, 826, 822), (822, 826, 1605, 1606), (821, 1525, 1526, 826), (826, 1526, 1825, 1605), (819, 822, 827, 823), (823, 827, 1602, 1603), (822, 1606, 1607, 827), (827, 1607, 1847, 1602), (828, 832, 833, 829), (829, 833, 1607, 1606), (832, 1627, 1626, 833), (833, 1626, 1847, 1607), (828, 829, 834, 830), (830, 834, 1635, 1636), (829, 1606, 1605, 834), (834, 1605, 1825, 1635), (828, 830, 835, 831), (831, 835, 1617, 1618), (830, 1636, 1637, 835), (835, 1637, 1846, 1617), (828, 831, 836, 832), (832, 836, 1628, 1627), (831, 1618, 1619, 836), (836, 1619, 1849, 1628), (837, 841, 842, 838), (838, 842, 1541, 1540), (841, 1621, 1620, 842), (842, 1620, 1826, 1541), (837, 838, 843, 839), (839, 843, 1638, 1639), (838, 1540, 1539, 843), (843, 1539, 1831, 1638), (837, 839, 844, 840), (840, 844, 1593, 1594), (839, 1639, 1640, 844), (844, 1640, 1841, 1593), (837, 840, 845, 841), (841, 845, 1622, 1621), (840, 1594, 1595, 845), (845, 1595, 1829, 1622), (846, 850, 851, 847), (847, 851, 1586, 1585), (850, 1630, 1629, 851), (851, 1629, 1842, 1586), (846, 847, 852, 848), (848, 852, 1641, 1642), (847, 1585, 1584, 852), (852, 1584, 1843, 1641), (846, 848, 853, 849), (849, 853, 1530, 1531), (848, 1642, 1643, 853), (853, 1643, 1827, 1530), (846, 849, 854, 850), (850, 854, 1631, 1630), (849, 1531, 1532, 854), (854, 1532, 1828, 1631), (855, 859, 860, 856), (856, 860, 1565, 1564), (859, 1633, 1632, 860), (860, 1632, 1836, 1565), (855, 856, 861, 857), (857, 861, 1644, 1645), (856, 1564, 1563, 861), (861, 1563, 1837, 1644), (855, 857, 862, 858), (858, 862, 1554, 1555), (857, 1645, 1646, 862), (862, 1646, 1834, 1554), (855, 858, 863, 859), (859, 863, 1634, 1633), (858, 1555, 1556, 863), (863, 1556, 1835, 1634), (864, 868, 869, 865), (865, 869, 1544, 1543), (868, 1639, 1638, 869), (869, 1638, 1831, 1544), (864, 865, 870, 866), (866, 870, 1647, 1648), (865, 1543, 1542, 870), (870, 1542, 1832, 1647), (864, 866, 871, 867), (867, 871, 1578, 1579), (866, 1648, 1649, 871), (871, 1649, 1840, 1578), (864, 867, 872, 868), (868, 872, 1640, 1639), (867, 1579, 1580, 872), (872, 1580, 1841, 1640), (873, 877, 878, 874), (874, 878, 1589, 1588), (877, 1642, 1641, 878), (878, 1641, 1843, 1589), (873, 874, 879, 875), (875, 879, 1650, 1651), (874, 1588, 1587, 879), (879, 1587, 1844, 1650), (873, 875, 880, 876), (876, 880, 1608, 1609), (875, 1651, 1652, 880), (880, 1652, 1848, 1608), (873, 876, 881, 877), (877, 881, 1643, 1642), (876, 1609, 1610, 881), (881, 1610, 1827, 1643), (882, 886, 887, 883), (883, 887, 1568, 1567), (886, 1645, 1644, 887), (887, 1644, 1837, 1568), (882, 883, 888, 884), (884, 888, 1653, 1654), (883, 1567, 1566, 888), (888, 1566, 1838, 1653), (882, 884, 889, 885), (885, 889, 1551, 1552), (884, 1654, 1655, 889), (889, 1655, 1830, 1551), (882, 885, 890, 886), (886, 890, 1646, 1645), (885, 1552, 1553, 890), (890, 1553, 1834, 1646), (891, 895, 896, 892), (892, 896, 1547, 1546), (895, 1648, 1647, 896), (896, 1647, 1832, 1547), (891, 892, 897, 893), (893, 897, 1656, 1657), (892, 1546, 1545, 897), (897, 1545, 1833, 1656), (891, 893, 898, 894), (894, 898, 1575, 1576), (893, 1657, 1658, 898), (898, 1658, 1839, 1575), (891, 894, 899, 895), (895, 899, 1649, 1648), (894, 1576, 1577, 899), (899, 1577, 1840, 1649), (900, 904, 905, 901), (901, 905, 1590, 1591), (904, 1651, 1650, 905), (905, 1650, 1844, 1590), (900, 901, 906, 902), (902, 906, 1620, 1621), (901, 1591, 1592, 906), (906, 1592, 1826, 1620), (900, 902, 907, 903), (903, 907, 1613, 1612), (902, 1621, 1622, 907), (907, 1622, 1829, 1613), (900, 903, 908, 904), (904, 908, 1652, 1651), (903, 1612, 1611, 908), (908, 1611, 1848, 1652), (909, 913, 914, 910), (910, 914, 1526, 1525), (913, 1636, 1635, 914), (914, 1635, 1825, 1526), (909, 910, 915, 911), (911, 915, 1625, 1624), (910, 1525, 1524, 915), (915, 1524, 1824, 1625), (909, 911, 916, 912), (912, 916, 1599, 1600), (911, 1624, 1623, 916), (916, 1623, 1845, 1599), (909, 912, 917, 913), (913, 917, 1637, 1636), (912, 1600, 1601, 917), (917, 1601, 1846, 1637), (918, 922, 923, 919), (919, 923, 1569, 1570), (922, 1654, 1653, 923), (923, 1653, 1838, 1569), (918, 919, 924, 920), (920, 924, 1620, 1621), (919, 1570, 1571, 924), (924, 1571, 1826, 1620), (918, 920, 925, 921), (921, 925, 1538, 1537), (920, 1621, 1622, 925), (925, 1622, 1829, 1538), (918, 921, 926, 922), (922, 926, 1655, 1654), (921, 1537, 1536, 926), (926, 1536, 1830, 1655), (927, 931, 932, 928), (928, 932, 1548, 1549), (931, 1657, 1656, 932), (932, 1656, 1833, 1548), (927, 928, 933, 929), (929, 933, 1620, 1621), (928, 1549, 1550, 933), (933, 1550, 1826, 1620), (927, 929, 934, 930), (930, 934, 1574, 1573), (929, 1621, 1622, 934), (934, 1622, 1829, 1574), (927, 930, 935, 931), (931, 935, 1658, 1657), (930, 1573, 1572, 935), (935, 1572, 1839, 1658), (936, 940, 941, 937), (937, 941, 1703, 1702), (940, 1690, 1691, 941), (941, 1691, 1852, 1703), (936, 937, 942, 938), (938, 942, 1706, 1705), (937, 1702, 1701, 942), (942, 1701, 1862, 1706), (936, 938, 943, 939), (939, 943, 1694, 1693), (938, 1705, 1704, 943), (943, 1704, 1860, 1694), (936, 939, 944, 940), (940, 944, 1689, 1690), (939, 1693, 1692, 944), (944, 1692, 1859, 1689), (945, 949, 950, 946), (946, 950, 1670, 1669), (949, 1672, 1671, 950), (950, 1671, 1854, 1670), (945, 946, 951, 947), (947, 951, 1665, 1666), (946, 1669, 1668, 951), (951, 1668, 1853, 1665), (945, 947, 952, 948), (948, 952, 1676, 1675), (947, 1666, 1667, 952), (952, 1667, 1852, 1676), (945, 948, 953, 949), (949, 953, 1673, 1672), (948, 1675, 1674, 953), (953, 1674, 1855, 1673), (954, 958, 959, 955), (955, 959, 1697, 1696), (958, 1660, 1659, 959), (959, 1659, 1850, 1697), (954, 955, 960, 956), (956, 960, 1698, 1699), (955, 1696, 1695, 960), (960, 1695, 1861, 1698), (954, 956, 961, 957), (957, 961, 1664, 1663), (956, 1699, 1700, 961), (961, 1700, 1852, 1664), (954, 957, 962, 958), (958, 962, 1661, 1660), (957, 1663, 1662, 962), (962, 1662, 1851, 1661), (963, 967, 968, 964), (964, 968, 1682, 1681), (967, 1684, 1683, 968), (968, 1683, 1857, 1682), (963, 964, 969, 965), (965, 969, 1677, 1678), (964, 1681, 1680, 969), (969, 1680, 1856, 1677), (963, 965, 970, 966), (966, 970, 1688, 1687), (965, 1678, 1679, 970), (970, 1679, 1852, 1688), (963, 966, 971, 967), (967, 971, 1685, 1684), (966, 1687, 1686, 971), (971, 1686, 1858, 1685), (972, 976, 977, 973), (973, 977, 1596, 1597), (976, 1729, 1730, 977), (977, 1730, 1845, 1596), (972, 973, 978, 974), (974, 978, 1712, 1711), (973, 1597, 1598, 978), (978, 1598, 1829, 1712), (972, 974, 979, 975), (975, 979, 1691, 1690), (974, 1711, 1710, 979), (979, 1710, 1852, 1691), (972, 975, 980, 976), (976, 980, 1728, 1729), (975, 1690, 1689, 980), (980, 1689, 1859, 1728), (981, 985, 986, 982), (982, 986, 1532, 1531), (985, 1735, 1736, 986), (986, 1736, 1828, 1532), (981, 982, 987, 983), (983, 987, 1731, 1732), (982, 1531, 1530, 987), (987, 1530, 1827, 1731), (981, 983, 988, 984), (984, 988, 1659, 1660), (983, 1732, 1733, 988), (988, 1733, 1850, 1659), (981, 984, 989, 985), (985, 989, 1734, 1735), (984, 1660, 1661, 989), (989, 1661, 1851, 1734), (990, 994, 995, 991), (991, 995, 1577, 1576), (994, 1738, 1739, 995), (995, 1739, 1840, 1577), (990, 991, 996, 992), (992, 996, 1715, 1714), (991, 1576, 1575, 996), (996, 1575, 1839, 1715), (990, 992, 997, 993), (993, 997, 1680, 1681), (992, 1714, 1713, 997), (997, 1713, 1856, 1680), (990, 993, 998, 994), (994, 998, 1737, 1738), (993, 1681, 1682, 998), (998, 1682, 1857, 1737), (999, 1003, 1004, 1000), (1000, 1004, 1556, 1555), (1003, 1741, 1742, 1004), (1004, 1742, 1835, 1556), (999, 1000, 1005, 1001), (1001, 1005, 1727, 1726), (1000, 1555, 1554, 1005), (1005, 1554, 1834, 1727), (999, 1001, 1006, 1002), (1002, 1006, 1671, 1672), (1001, 1726, 1725, 1006), (1006, 1725, 1854, 1671), (999, 1002, 1007, 1003), (1003, 1007, 1740, 1741), (1002, 1672, 1673, 1007), (1007, 1673, 1855, 1740), (1008, 1012, 1013, 1009), (1009, 1013, 1601, 1600), (1012, 1717, 1716, 1013), (1013, 1716, 1846, 1601), (1008, 1009, 1014, 1010), (1010, 1014, 1730, 1729), (1009, 1600, 1599, 1014), (1014, 1599, 1845, 1730), (1008, 1010, 1015, 1011), (1011, 1015, 1692, 1693), (1010, 1729, 1728, 1015), (1015, 1728, 1859, 1692), (1008, 1011, 1016, 1012), (1012, 1016, 1718, 1717), (1011, 1693, 1694, 1016), (1016, 1694, 1860, 1718), (1017, 1021, 1022, 1018), (1018, 1022, 1535, 1534), (1021, 1711, 1712, 1022), (1022, 1712, 1829, 1535), (1017, 1018, 1023, 1019), (1019, 1023, 1736, 1735), (1018, 1534, 1533, 1023), (1023, 1533, 1828, 1736), (1017, 1019, 1024, 1020), (1020, 1024, 1662, 1663), (1019, 1735, 1734, 1024), (1024, 1734, 1851, 1662), (1017, 1020, 1025, 1021), (1021, 1025, 1710, 1711), (1020, 1663, 1664, 1025), (1025, 1664, 1852, 1710), (1026, 1030, 1031, 1027), (1027, 1031, 1580, 1579), (1030, 1708, 1707, 1031), (1031, 1707, 1841, 1580), (1026, 1027, 1032, 1028), (1028, 1032, 1739, 1738), (1027, 1579, 1578, 1032), (1032, 1578, 1840, 1739), (1026, 1028, 1033, 1029), (1029, 1033, 1683, 1684), (1028, 1738, 1737, 1033), (1033, 1737, 1857, 1683), (1026, 1029, 1034, 1030), (1030, 1034, 1709, 1708), (1029, 1684, 1685, 1034), (1034, 1685, 1858, 1709), (1035, 1039, 1040, 1036), (1036, 1040, 1559, 1558), (1039, 1711, 1712, 1040), (1040, 1712, 1829, 1559), (1035, 1036, 1041, 1037), (1037, 1041, 1742, 1741), (1036, 1558, 1557, 1041), (1041, 1557, 1835, 1742), (1035, 1037, 1042, 1038), (1038, 1042, 1674, 1675), (1037, 1741, 1740, 1042), (1042, 1740, 1855, 1674), (1035, 1038, 1043, 1039), (1039, 1043, 1710, 1711), (1038, 1675, 1676, 1043), (1043, 1676, 1852, 1710), (1044, 1048, 1049, 1045), (1045, 1049, 1536, 1537), (1048, 1723, 1722, 1049), (1049, 1722, 1830, 1536), (1044, 1045, 1050, 1046), (1046, 1050, 1712, 1711), (1045, 1537, 1538, 1050), (1050, 1538, 1829, 1712), (1044, 1046, 1051, 1047), (1047, 1051, 1667, 1666), (1046, 1711, 1710, 1051), (1051, 1710, 1852, 1667), (1044, 1047, 1052, 1048), (1048, 1052, 1724, 1723), (1047, 1666, 1665, 1052), (1052, 1665, 1853, 1724), (1053, 1057, 1058, 1054), (1054, 1058, 1610, 1609), (1057, 1732, 1731, 1058), (1058, 1731, 1827, 1610), (1053, 1054, 1059, 1055), (1055, 1059, 1743, 1744), (1054, 1609, 1608, 1059), (1059, 1608, 1848, 1743), (1053, 1055, 1060, 1056), (1056, 1060, 1695, 1696), (1055, 1744, 1745, 1060), (1060, 1745, 1861, 1695), (1053, 1056, 1061, 1057), (1057, 1061, 1733, 1732), (1056, 1696, 1697, 1061), (1061, 1697, 1850, 1733), (1062, 1066, 1067, 1063), (1063, 1067, 1611, 1612), (1066, 1744, 1743, 1067), (1067, 1743, 1848, 1611), (1062, 1063, 1068, 1064), (1064, 1068, 1712, 1711), (1063, 1612, 1613, 1068), (1068, 1613, 1829, 1712), (1062, 1064, 1069, 1065), (1065, 1069, 1700, 1699), (1064, 1711, 1710, 1069), (1069, 1710, 1852, 1700), (1062, 1065, 1070, 1066), (1066, 1070, 1745, 1744), (1065, 1699, 1698, 1070), (1070, 1698, 1861, 1745), (1071, 1075, 1076, 1072), (1072, 1076, 1616, 1615), (1075, 1711, 1712, 1076), (1076, 1712, 1829, 1616), (1071, 1072, 1077, 1073), (1073, 1077, 1721, 1720), (1072, 1615, 1614, 1077), (1077, 1614, 1849, 1721), (1071, 1073, 1078, 1074), (1074, 1078, 1701, 1702), (1073, 1720, 1719, 1078), (1078, 1719, 1862, 1701), (1071, 1074, 1079, 1075), (1075, 1079, 1710, 1711), (1074, 1702, 1703, 1079), (1079, 1703, 1852, 1710)])
me_circle.materials.append(mat_material_002)
me_circle.use_remesh_preserve_volume = False
me_circle.use_remesh_preserve_attributes = False
me_circle.use_mirror_vertex_groups = False
me_circle.update()

# ---- objects
ob_camera = bpy.data.objects.new('Camera', cam_camera_001)
ob_sun = bpy.data.objects.new('Sun', light_sun)
ob_fanvent = bpy.data.objects.new('FanVent', me_cube_005)
ob_fan = bpy.data.objects.new('Fan', me_circle)

# ---- transforms, parenting, visibility, modifiers, constraints
ob_camera.location = (-0.4554, -4.008, 7.434)
ob_camera.rotation_euler = (0.5041, 0.0004283, -0.1457)
ob_camera.lineart.crease_threshold = 0.0
ob_sun.location = (0.0, 0.0, 10.0)
ob_sun.lineart.crease_threshold = 0.0
ob_fanvent.location = (0.0, 0.0, 0.0)
ob_fanvent.scale = (1.0, 1.0, 0.25)
ob_fanvent.lineart.crease_threshold = 0.0
ob_fan.location = (0.0, 0.0, -0.2)
ob_fan.lineart.crease_threshold = 0.0

# ---- collection membership
col_collection_1.objects.link(ob_camera)
col_collection_1.objects.link(ob_sun)
col_collection_1.objects.link(ob_fanvent)
col_collection_1.objects.link(ob_fan)

# ---- scene / render settings (as saved in the file)
scene.camera = ob_camera
scene.frame_start = 1; scene.frame_end = 250; scene.frame_set(1)
scene.render.engine = 'BLENDER_EEVEE_NEXT'
scene.render.resolution_percentage = 50
scene.render.dither_intensity = 0.0
scene.cycles.use_denoising = False
scene.cycles.samples = 128
scene.cycles.sampling_pattern = 'TABULATED_SOBOL'
scene.cycles.light_sampling_threshold = 0.0
scene.cycles.use_adaptive_sampling = False
scene.cycles.use_light_tree = False
scene.cycles.blur_glossy = 0.0
scene.cycles.sample_clamp_indirect = 0.0
scene.view_settings.view_transform = 'Standard'
bpy.context.view_layer.update()
